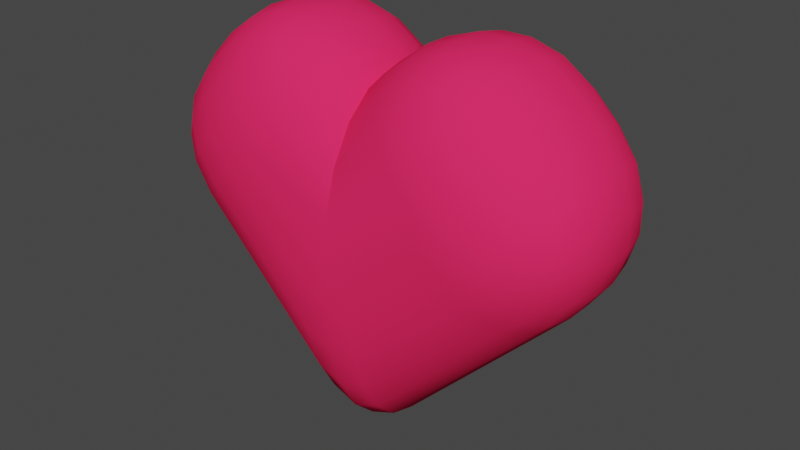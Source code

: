 # Source: Heart3D.blend  (saved by Blender 3.4.6; exported with 4.5.12 LTS)
import bpy
from mathutils import Matrix  # noqa: F401  (used for matrix-valued properties, if any)

bpy.ops.wm.read_factory_settings(use_empty=True)
scene = bpy.context.scene
scene.name = 'Scene'

# ---- collections
col_collection = bpy.data.collections.new('Collection'); scene.collection.children.link(col_collection)

# ---- materials (node trees are filled in below, after node groups)
mat_red = bpy.data.materials.new('Red')
mat_red.use_transparent_shadow = False
mat_red.diffuse_color = (1.0, 0.02505, 0.118, 1.0)

# ---- material node trees
mat_red.use_nodes = True; mat_red.node_tree.nodes.clear()
_N = mat_red.node_tree.nodes; _L = mat_red.node_tree.links
n0 = _N.new('ShaderNodeBsdfPrincipled'); n0.name = 'Principled BSDF'; n0.location = (0, 300)
n0.distribution = 'GGX'
n0.subsurface_method = 'RANDOM_WALK_SKIN'
n0.inputs[0].default_value = (1.0, 0.02505, 0.118, 1.0)
n0.inputs[3].default_value = 1.45
n0.inputs[13].default_value = 0.0
n0.inputs[27].default_value = (0.0, 0.0, 0.0, 1.0)
n0.inputs[28].default_value = 1.0
n1 = _N.new('ShaderNodeOutputMaterial'); n1.name = 'Material Output'; n1.location = (300, 300)
_L.new(n0.outputs[0], n1.inputs[0])
n1.is_active_output = True

# ---- world
world_world = bpy.data.worlds.new('World'); scene.world = world_world
world_world.use_nodes = True; world_world.node_tree.nodes.clear()
_N = world_world.node_tree.nodes; _L = world_world.node_tree.links
n0 = _N.new('ShaderNodeOutputWorld'); n0.name = 'World Output'; n0.location = (300, 300)
n1 = _N.new('ShaderNodeBackground'); n1.name = 'Background'; n1.location = (10, 300)
n1.inputs[0].default_value = (0.05088, 0.05088, 0.05088, 1.0)
_L.new(n1.outputs[0], n0.inputs[0])
n0.is_active_output = True
world_world.color = (0.05088, 0.05088, 0.05088)
world_world.use_sun_shadow = False
world_world.sun_shadow_jitter_overblur = 0.0

# ---- meshes
me_cube_1470 = bpy.data.meshes.new('Cube.1470')
me_cube_1470.from_pydata([(-0.2471, -0.2466, 0.1245), (-0.436, -0.03298, -0.06434), (-0.3055, -0.2362, 0.06614), (-0.3581, -0.2058, 0.0135), (-0.3999, -0.1586, -0.02827), (-0.4267, -0.099, -0.05509), (-0.436, 0.03298, -0.06434), (-0.2471, 0.2466, 0.1245), (-0.4267, 0.099, -0.05509), (-0.3999, 0.1586, -0.02827), (-0.3581, 0.2058, 0.0135), (-0.3055, 0.2362, 0.06614), (0.436, -0.03298, -0.06434), (0.2471, -0.2466, 0.1245), (0.4267, -0.099, -0.05509), (0.3999, -0.1586, -0.02827), (0.3581, -0.2058, 0.0135), (0.3055, -0.2362, 0.06614), (0.0, -0.2466, -0.006033), (0.0, -0.03298, 0.3716), (0.0, -0.2362, 0.1107), (0.0, -0.2058, 0.2159), (0.0, -0.1586, 0.2995), (0.0, -0.099, 0.3531), (0.2471, 0.2466, 0.1245), (0.436, 0.03298, -0.06434), (0.3055, 0.2362, 0.06614), (0.3581, 0.2058, 0.0135), (0.3999, 0.1586, -0.02827), (0.4267, 0.099, -0.05509), (0.0, 0.03298, 0.3716), (0.0, 0.2466, -0.006033), (0.0, 0.099, 0.3531), (0.0, 0.1586, 0.2995), (0.0, 0.2058, 0.2159), (0.0, 0.2362, 0.1107), (-0.4651, -0.03298, -0.03518), (-0.2763, -0.2466, 0.1536), (-0.4651, -0.03298, 0.3425), (-0.4559, -0.09901, -0.02594), (-0.4291, -0.1585, 0.0008652), (-0.5142, -0.03298, 0.03242), (-0.5048, -0.1011, 0.04492), (-0.4776, -0.1556, 0.06827), (-0.54, -0.03298, 0.1118), (-0.528, -0.09872, 0.119), (-0.5015, -0.146, 0.1283), (-0.3346, -0.2362, 0.212), (-0.3873, -0.2058, 0.2646), (-0.3346, -0.2362, 0.09528), (-0.3964, -0.2238, 0.154), (-0.4427, -0.1951, 0.2041), (-0.3873, -0.2058, 0.04267), (-0.4429, -0.195, 0.1032), (-0.4761, -0.1747, 0.1536), (-0.5142, -0.03298, 0.2749), (-0.54, -0.03298, 0.1955), (-0.4559, -0.09901, 0.3332), (-0.5052, -0.1008, 0.262), (-0.528, -0.09855, 0.1886), (-0.4291, -0.1585, 0.3064), (-0.4776, -0.1557, 0.2387), (-0.5015, -0.146, 0.179), (-0.4651, 0.03298, -0.03518), (-0.4651, 0.03298, 0.3425), (-0.2763, 0.2466, 0.1536), (-0.5142, 0.03298, 0.03242), (-0.54, 0.03298, 0.1118), (-0.4559, 0.09901, -0.02594), (-0.5052, 0.1008, 0.04526), (-0.528, 0.09855, 0.1187), (-0.4291, 0.1585, 0.0008651), (-0.4776, 0.1557, 0.06855), (-0.5015, 0.146, 0.1283), (-0.4559, 0.09901, 0.3332), (-0.4291, 0.1585, 0.3064), (-0.5142, 0.03298, 0.2749), (-0.5048, 0.1011, 0.2624), (-0.4776, 0.1556, 0.239), (-0.54, 0.03298, 0.1955), (-0.528, 0.09872, 0.1883), (-0.5015, 0.146, 0.179), (-0.3346, 0.2362, 0.09528), (-0.3873, 0.2058, 0.04267), (-0.3346, 0.2362, 0.212), (-0.3964, 0.2238, 0.1533), (-0.4427, 0.1951, 0.1032), (-0.3873, 0.2058, 0.2646), (-0.4429, 0.195, 0.204), (-0.4761, 0.1747, 0.1536), (-0.218, 0.2466, 0.2119), (-0.4068, 0.03298, 0.4008), (-0.02915, 0.03298, 0.4008), (-0.2763, 0.2362, 0.2703), (-0.329, 0.2058, 0.3229), (-0.1596, 0.2362, 0.2703), (-0.2183, 0.2238, 0.3321), (-0.2684, 0.1951, 0.3783), (-0.107, 0.2058, 0.3229), (-0.1676, 0.195, 0.3786), (-0.218, 0.1747, 0.4118), (-0.3392, 0.03298, 0.4499), (-0.2598, 0.03298, 0.4757), (-0.3976, 0.09901, 0.3915), (-0.3264, 0.1008, 0.4408), (-0.2529, 0.09855, 0.4637), (-0.3708, 0.1585, 0.3647), (-0.3031, 0.1557, 0.4132), (-0.2433, 0.146, 0.4371), (-0.0384, 0.09901, 0.3915), (-0.0652, 0.1585, 0.3647), (-0.09676, 0.03298, 0.4499), (-0.1093, 0.1011, 0.4405), (-0.1326, 0.1556, 0.4132), (-0.1762, 0.03298, 0.4757), (-0.1833, 0.09872, 0.4637), (-0.1926, 0.146, 0.4371), (-0.02915, -0.03298, 0.4008), (-0.4068, -0.03298, 0.4008), (-0.218, -0.2466, 0.2119), (-0.09676, -0.03298, 0.4499), (-0.1762, -0.03298, 0.4757), (-0.0384, -0.09901, 0.3915), (-0.1096, -0.1008, 0.4408), (-0.1831, -0.09855, 0.4637), (-0.0652, -0.1585, 0.3647), (-0.1329, -0.1557, 0.4132), (-0.1926, -0.146, 0.4371), (-0.3976, -0.09901, 0.3915), (-0.3708, -0.1585, 0.3647), (-0.3392, -0.03298, 0.4499), (-0.3267, -0.1011, 0.4405), (-0.3034, -0.1556, 0.4132), (-0.2598, -0.03298, 0.4757), (-0.2527, -0.09872, 0.4637), (-0.2433, -0.146, 0.4371), (-0.1596, -0.2362, 0.2703), (-0.107, -0.2058, 0.3229), (-0.2763, -0.2362, 0.2703), (-0.2176, -0.2238, 0.3321), (-0.1675, -0.1951, 0.3783), (-0.329, -0.2058, 0.3229), (-0.2684, -0.195, 0.3786), (-0.218, -0.1747, 0.4118), (0.218, 0.2466, 0.2119), (0.02915, 0.03298, 0.4008), (0.4068, 0.03298, 0.4008), (0.1596, 0.2362, 0.2703), (0.107, 0.2058, 0.3229), (0.2763, 0.2362, 0.2703), (0.2176, 0.2238, 0.3321), (0.1675, 0.1951, 0.3783), (0.329, 0.2058, 0.3229), (0.2684, 0.195, 0.3786), (0.218, 0.1747, 0.4118), (0.09676, 0.03298, 0.4499), (0.1762, 0.03298, 0.4757), (0.0384, 0.09901, 0.3915), (0.1096, 0.1008, 0.4408), (0.1831, 0.09855, 0.4637), (0.0652, 0.1585, 0.3647), (0.1329, 0.1557, 0.4132), (0.1926, 0.146, 0.4371), (0.3976, 0.09901, 0.3915), (0.3708, 0.1585, 0.3647), (0.3392, 0.03298, 0.4499), (0.3267, 0.1011, 0.4405), (0.3034, 0.1556, 0.4132), (0.2598, 0.03298, 0.4757), (0.2527, 0.09872, 0.4637), (0.2433, 0.146, 0.4371), (0.2763, 0.2466, 0.1536), (0.4651, 0.03298, 0.3425), (0.4651, 0.03298, -0.03518), (0.3346, 0.2362, 0.212), (0.3873, 0.2058, 0.2646), (0.3346, 0.2362, 0.09528), (0.3964, 0.2238, 0.154), (0.4427, 0.1951, 0.2041), (0.3873, 0.2058, 0.04267), (0.4429, 0.195, 0.1032), (0.4761, 0.1747, 0.1536), (0.5142, 0.03298, 0.2749), (0.54, 0.03298, 0.1955), (0.4559, 0.09901, 0.3332), (0.5052, 0.1008, 0.262), (0.528, 0.09855, 0.1886), (0.4291, 0.1585, 0.3064), (0.4776, 0.1557, 0.2387), (0.5015, 0.146, 0.179), (0.4559, 0.09901, -0.02594), (0.4291, 0.1585, 0.0008652), (0.5142, 0.03298, 0.03242), (0.5048, 0.1011, 0.04492), (0.4776, 0.1556, 0.06827), (0.54, 0.03298, 0.1118), (0.528, 0.09872, 0.119), (0.5015, 0.146, 0.1283), (0.4651, -0.03298, -0.03518), (0.4651, -0.03298, 0.3425), (0.2763, -0.2466, 0.1536), (0.5142, -0.03298, 0.03242), (0.54, -0.03298, 0.1118), (0.4559, -0.09901, -0.02594), (0.5052, -0.1008, 0.04526), (0.528, -0.09855, 0.1187), (0.4291, -0.1585, 0.0008652), (0.4776, -0.1557, 0.06855), (0.5015, -0.146, 0.1283), (0.4559, -0.09901, 0.3332), (0.4291, -0.1585, 0.3064), (0.5142, -0.03298, 0.2749), (0.5048, -0.1011, 0.2624), (0.4776, -0.1556, 0.239), (0.54, -0.03298, 0.1955), (0.528, -0.09872, 0.1883), (0.5015, -0.146, 0.179), (0.3346, -0.2362, 0.09528), (0.3873, -0.2058, 0.04267), (0.3346, -0.2362, 0.212), (0.3964, -0.2238, 0.1533), (0.4427, -0.1951, 0.1032), (0.3873, -0.2058, 0.2646), (0.4429, -0.195, 0.204), (0.4761, -0.1747, 0.1536), (0.02915, -0.03298, 0.4008), (0.218, -0.2466, 0.2119), (0.4068, -0.03298, 0.4008), (0.0384, -0.09901, 0.3915), (0.0652, -0.1585, 0.3647), (0.09676, -0.03298, 0.4499), (0.1093, -0.1011, 0.4405), (0.1326, -0.1556, 0.4132), (0.1762, -0.03298, 0.4757), (0.1833, -0.09872, 0.4637), (0.1926, -0.146, 0.4371), (0.2763, -0.2362, 0.2703), (0.329, -0.2058, 0.3229), (0.1596, -0.2362, 0.2703), (0.2183, -0.2238, 0.3321), (0.2684, -0.1951, 0.3783), (0.107, -0.2058, 0.3229), (0.1676, -0.195, 0.3786), (0.218, -0.1747, 0.4118), (0.3392, -0.03298, 0.4499), (0.2598, -0.03298, 0.4757), (0.3976, -0.09901, 0.3915), (0.3264, -0.1008, 0.4408), (0.2529, -0.09855, 0.4637), (0.3708, -0.1585, 0.3647), (0.3031, -0.1557, 0.4132), (0.2433, -0.146, 0.4371), (-0.06771, -0.2466, -0.05493), (0.06771, -0.2466, -0.05493), (0.0, -0.2466, -0.08297), (-0.06318, -0.03298, -0.4371), (0.06318, -0.03298, -0.4371), (0.0, -0.03298, -0.4633), (-0.06727, -0.2362, -0.1721), (0.06727, -0.2362, -0.1721), (0.0, -0.2362, -0.1999), (-0.06614, -0.2058, -0.2785), (0.06614, -0.2058, -0.2785), (0.0, -0.2058, -0.3059), (-0.0648, -0.1586, -0.3634), (0.0648, -0.1586, -0.3634), (0.0, -0.1586, -0.3902), (-0.06373, -0.099, -0.4181), (0.06373, -0.099, -0.4181), (0.0, -0.099, -0.4445), (0.06771, 0.2466, -0.05493), (-0.06771, 0.2466, -0.05493), (0.0, 0.2466, -0.08297), (0.06318, 0.03298, -0.4371), (-0.06318, 0.03298, -0.4371), (0.0, 0.03298, -0.4633), (0.06727, 0.2362, -0.1721), (-0.06727, 0.2362, -0.1721), (0.0, 0.2362, -0.1999), (0.06614, 0.2058, -0.2785), (-0.06614, 0.2058, -0.2785), (0.0, 0.2058, -0.3059), (0.0648, 0.1586, -0.3634), (-0.0648, 0.1586, -0.3634), (0.0, 0.1586, -0.3902), (0.06373, 0.099, -0.4181), (-0.06373, 0.099, -0.4181), (0.0, 0.099, -0.4445)], [], [(12, 268, 256), (7, 90, 31), (24, 144, 171), (6, 36, 63), (258, 3, 261), (19, 145, 30), (146, 199, 172), (0, 119, 37), (25, 285, 29), (12, 173, 198), (64, 118, 91), (19, 92, 117), (13, 226, 18), (39, 41, 36), (40, 42, 39), (52, 43, 40), (42, 44, 41), (43, 45, 42), (53, 46, 43), (47, 49, 37), (48, 50, 47), (48, 61, 51), (50, 52, 49), (50, 54, 53), (51, 62, 54), (55, 57, 38), (56, 58, 55), (56, 45, 59), (58, 60, 57), (59, 61, 58), (45, 62, 59), (46, 54, 62), (66, 68, 63), (67, 69, 66), (67, 80, 70), (69, 71, 68), (70, 72, 69), (80, 73, 70), (74, 76, 64), (75, 77, 74), (87, 78, 75), (77, 79, 76), (78, 80, 77), (88, 81, 78), (82, 84, 65), (83, 85, 82), (83, 72, 86), (85, 87, 84), (85, 89, 88), (86, 73, 89), (73, 81, 89), (93, 95, 90), (94, 96, 93), (94, 107, 97), (96, 98, 95), (96, 100, 99), (97, 108, 100), (101, 103, 91), (102, 104, 101), (102, 115, 105), (104, 106, 103), (105, 107, 104), (115, 108, 105), (109, 111, 92), (110, 112, 109), (98, 113, 110), (112, 114, 111), (113, 115, 112), (99, 116, 113), (100, 108, 116), (120, 122, 117), (121, 123, 120), (121, 134, 124), (123, 125, 122), (124, 126, 123), (134, 127, 124), (128, 130, 118), (129, 131, 128), (141, 132, 129), (131, 133, 130), (132, 134, 131), (142, 135, 132), (136, 138, 119), (137, 139, 136), (137, 126, 140), (139, 141, 138), (139, 143, 142), (140, 127, 143), (127, 135, 143), (147, 149, 144), (148, 150, 147), (148, 161, 151), (150, 152, 149), (150, 154, 153), (151, 162, 154), (155, 157, 145), (156, 158, 155), (156, 169, 159), (158, 160, 157), (159, 161, 158), (169, 162, 159), (163, 165, 146), (164, 166, 163), (152, 167, 164), (166, 168, 165), (167, 169, 166), (153, 170, 167), (154, 162, 170), (174, 176, 171), (175, 177, 174), (175, 188, 178), (177, 179, 176), (177, 181, 180), (178, 189, 181), (182, 184, 172), (183, 185, 182), (183, 196, 186), (185, 187, 184), (186, 188, 185), (196, 189, 186), (190, 192, 173), (191, 193, 190), (179, 194, 191), (193, 195, 192), (194, 196, 193), (180, 197, 194), (181, 189, 197), (201, 203, 198), (202, 204, 201), (202, 215, 205), (204, 206, 203), (205, 207, 204), (215, 208, 205), (209, 211, 199), (210, 212, 209), (222, 213, 210), (212, 214, 211), (213, 215, 212), (223, 216, 213), (217, 219, 200), (218, 220, 217), (218, 207, 221), (220, 222, 219), (220, 224, 223), (221, 208, 224), (208, 216, 224), (228, 230, 225), (229, 231, 228), (241, 232, 229), (231, 233, 230), (232, 234, 231), (242, 235, 232), (236, 238, 226), (237, 239, 236), (237, 250, 240), (239, 241, 238), (239, 243, 242), (240, 251, 243), (244, 246, 227), (245, 247, 244), (245, 234, 248), (247, 249, 246), (248, 250, 247), (234, 251, 248), (235, 243, 251), (254, 253, 18), (16, 259, 262), (15, 262, 265), (14, 265, 268), (1, 274, 255), (26, 270, 24), (27, 276, 26), (28, 279, 27), (29, 282, 28), (277, 10, 11), (286, 6, 8), (283, 8, 9), (280, 9, 10), (271, 7, 31), (25, 256, 273), (271, 11, 7), (264, 5, 267), (261, 4, 264), (252, 2, 258), (64, 55, 38), (76, 56, 55), (79, 44, 56), (44, 66, 41), (41, 63, 36), (64, 103, 74), (74, 106, 75), (75, 94, 87), (87, 93, 84), (93, 65, 84), (91, 130, 101), (101, 133, 102), (102, 121, 114), (114, 120, 111), (111, 117, 92), (38, 128, 118), (128, 60, 129), (60, 141, 129), (48, 138, 141), (138, 37, 119), (90, 35, 31), (95, 34, 35), (98, 33, 34), (110, 32, 33), (109, 30, 32), (119, 20, 136), (136, 21, 137), (137, 22, 125), (125, 23, 122), (122, 19, 117), (37, 2, 0), (2, 52, 3), (3, 40, 4), (40, 5, 4), (5, 36, 1), (65, 11, 82), (11, 83, 82), (10, 71, 83), (71, 8, 68), (8, 63, 68), (146, 184, 163), (163, 187, 164), (164, 175, 152), (152, 174, 149), (149, 171, 144), (198, 192, 201), (201, 195, 202), (202, 183, 214), (214, 182, 211), (211, 172, 199), (225, 155, 145), (155, 233, 156), (156, 245, 168), (168, 244, 165), (165, 227, 146), (226, 219, 236), (219, 237, 236), (222, 249, 237), (210, 246, 249), (246, 199, 227), (226, 20, 18), (238, 21, 20), (241, 22, 21), (229, 23, 22), (228, 19, 23), (144, 35, 147), (147, 34, 148), (148, 33, 160), (160, 32, 157), (157, 30, 145), (173, 29, 190), (29, 191, 190), (191, 27, 179), (179, 26, 176), (26, 171, 176), (198, 14, 12), (14, 206, 15), (206, 16, 15), (218, 17, 16), (17, 200, 13), (267, 1, 255), (259, 254, 260), (254, 258, 260), (262, 260, 263), (260, 261, 263), (265, 263, 266), (263, 264, 266), (268, 266, 269), (266, 267, 269), (256, 269, 257), (269, 255, 257), (276, 272, 270), (272, 277, 271), (279, 278, 276), (278, 280, 277), (282, 281, 279), (281, 283, 280), (285, 284, 282), (284, 286, 283), (273, 287, 285), (287, 274, 286), (255, 275, 257), (257, 273, 256), (17, 253, 259), (12, 14, 268), (7, 65, 90), (24, 31, 144), (6, 1, 36), (258, 2, 3), (19, 225, 145), (146, 227, 199), (0, 18, 119), (25, 273, 285), (12, 25, 173), (64, 38, 118), (19, 30, 92), (13, 200, 226), (39, 42, 41), (40, 43, 42), (52, 53, 43), (42, 45, 44), (43, 46, 45), (53, 54, 46), (47, 50, 49), (48, 51, 50), (48, 60, 61), (50, 53, 52), (50, 51, 54), (51, 61, 62), (55, 58, 57), (56, 59, 58), (56, 44, 45), (58, 61, 60), (59, 62, 61), (45, 46, 62), (66, 69, 68), (67, 70, 69), (67, 79, 80), (69, 72, 71), (70, 73, 72), (80, 81, 73), (74, 77, 76), (75, 78, 77), (87, 88, 78), (77, 80, 79), (78, 81, 80), (88, 89, 81), (82, 85, 84), (83, 86, 85), (83, 71, 72), (85, 88, 87), (85, 86, 89), (86, 72, 73), (93, 96, 95), (94, 97, 96), (94, 106, 107), (96, 99, 98), (96, 97, 100), (97, 107, 108), (101, 104, 103), (102, 105, 104), (102, 114, 115), (104, 107, 106), (105, 108, 107), (115, 116, 108), (109, 112, 111), (110, 113, 112), (98, 99, 113), (112, 115, 114), (113, 116, 115), (99, 100, 116), (120, 123, 122), (121, 124, 123), (121, 133, 134), (123, 126, 125), (124, 127, 126), (134, 135, 127), (128, 131, 130), (129, 132, 131), (141, 142, 132), (131, 134, 133), (132, 135, 134), (142, 143, 135), (136, 139, 138), (137, 140, 139), (137, 125, 126), (139, 142, 141), (139, 140, 143), (140, 126, 127), (147, 150, 149), (148, 151, 150), (148, 160, 161), (150, 153, 152), (150, 151, 154), (151, 161, 162), (155, 158, 157), (156, 159, 158), (156, 168, 169), (158, 161, 160), (159, 162, 161), (169, 170, 162), (163, 166, 165), (164, 167, 166), (152, 153, 167), (166, 169, 168), (167, 170, 169), (153, 154, 170), (174, 177, 176), (175, 178, 177), (175, 187, 188), (177, 180, 179), (177, 178, 181), (178, 188, 189), (182, 185, 184), (183, 186, 185), (183, 195, 196), (185, 188, 187), (186, 189, 188), (196, 197, 189), (190, 193, 192), (191, 194, 193), (179, 180, 194), (193, 196, 195), (194, 197, 196), (180, 181, 197), (201, 204, 203), (202, 205, 204), (202, 214, 215), (204, 207, 206), (205, 208, 207), (215, 216, 208), (209, 212, 211), (210, 213, 212), (222, 223, 213), (212, 215, 214), (213, 216, 215), (223, 224, 216), (217, 220, 219), (218, 221, 220), (218, 206, 207), (220, 223, 222), (220, 221, 224), (221, 207, 208), (228, 231, 230), (229, 232, 231), (241, 242, 232), (231, 234, 233), (232, 235, 234), (242, 243, 235), (236, 239, 238), (237, 240, 239), (237, 249, 250), (239, 242, 241), (239, 240, 243), (240, 250, 251), (244, 247, 246), (245, 248, 247), (245, 233, 234), (247, 250, 249), (248, 251, 250), (234, 235, 251), (253, 13, 18), (18, 0, 252), (252, 254, 18), (16, 17, 259), (15, 16, 262), (14, 15, 265), (1, 6, 274), (26, 276, 270), (27, 279, 276), (28, 282, 279), (29, 285, 282), (277, 280, 10), (286, 274, 6), (283, 286, 8), (280, 283, 9), (24, 270, 31), (270, 272, 31), (272, 271, 31), (25, 12, 256), (271, 277, 11), (264, 4, 5), (261, 3, 4), (252, 0, 2), (64, 76, 55), (76, 79, 56), (79, 67, 44), (44, 67, 66), (41, 66, 63), (64, 91, 103), (74, 103, 106), (75, 106, 94), (87, 94, 93), (93, 90, 65), (91, 118, 130), (101, 130, 133), (102, 133, 121), (114, 121, 120), (111, 120, 117), (38, 57, 128), (128, 57, 60), (60, 48, 141), (48, 47, 138), (138, 47, 37), (90, 95, 35), (95, 98, 34), (98, 110, 33), (110, 109, 32), (109, 92, 30), (119, 18, 20), (136, 20, 21), (137, 21, 22), (125, 22, 23), (122, 23, 19), (37, 49, 2), (2, 49, 52), (3, 52, 40), (40, 39, 5), (5, 39, 36), (65, 7, 11), (11, 10, 83), (10, 9, 71), (71, 9, 8), (8, 6, 63), (146, 172, 184), (163, 184, 187), (164, 187, 175), (152, 175, 174), (149, 174, 171), (198, 173, 192), (201, 192, 195), (202, 195, 183), (214, 183, 182), (211, 182, 172), (225, 230, 155), (155, 230, 233), (156, 233, 245), (168, 245, 244), (165, 244, 227), (226, 200, 219), (219, 222, 237), (222, 210, 249), (210, 209, 246), (246, 209, 199), (226, 238, 20), (238, 241, 21), (241, 229, 22), (229, 228, 23), (228, 225, 19), (144, 31, 35), (147, 35, 34), (148, 34, 33), (160, 33, 32), (157, 32, 30), (173, 25, 29), (29, 28, 191), (191, 28, 27), (179, 27, 26), (26, 24, 171), (198, 203, 14), (14, 203, 206), (206, 218, 16), (218, 217, 17), (17, 217, 200), (267, 5, 1), (259, 253, 254), (254, 252, 258), (262, 259, 260), (260, 258, 261), (265, 262, 263), (263, 261, 264), (268, 265, 266), (266, 264, 267), (256, 268, 269), (269, 267, 255), (276, 278, 272), (272, 278, 277), (279, 281, 278), (278, 281, 280), (282, 284, 281), (281, 284, 283), (285, 287, 284), (284, 287, 286), (273, 275, 287), (287, 275, 274), (255, 274, 275), (257, 275, 273), (17, 13, 253)])
me_cube_1470.polygons.foreach_set('use_smooth', [True] * 572)
_k = set([(19, 23), (19, 30), (20, 21), (21, 22), (22, 23), (30, 32), (32, 33), (33, 34), (34, 35), (257, 269), (257, 275), (266, 269), (275, 287), (284, 287)])
me_cube_1470.attributes.new('sharp_edge', 'BOOLEAN', 'EDGE').data.foreach_set('value', [ (min(e.vertices), max(e.vertices)) in _k for e in me_cube_1470.edges])
_uv = me_cube_1470.uv_layers.new(name='Cube_1470-mesh-map-0')
_uv.uv.foreach_set('vector', [0.375, 0.6417, 0.1668, 0.6752, 0.1612, 0.6417, 0.625, 0.3583, 0.625, 0.3917, 0.625, 0.3917, 0.4833, 0.5, 0.5167, 0.5, 0.4833, 0.5, 0.625, 0.1417, 0.625, 0.1083, 0.625, 0.1417, 0.4884, 0.9252, 0.625, 0.9554, 0.4576, 0.9554, 0.625, 0.6417, 0.625, 0.6083, 0.625, 0.6083, 0.5167, 0.6083, 0.4833, 0.6417, 0.4833, 0.6083, 0.625, 0.8917, 0.625, 0.8583, 0.625, 0.8917, 0.375, 0.6083, 0.1668, 0.5748, 0.375, 0.5748, 0.375, 0.6417, 0.375, 0.6083, 0.375, 0.6417, 0.7667, 0.6083, 0.7333, 0.6417, 0.7333, 0.6083, 0.625, 0.6417, 0.625, 0.6083, 0.625, 0.6417, 0.4833, 0.75, 0.5167, 0.75, 0.5167, 0.75, 0.625, 0.07482, 0.625, 0.1083, 0.625, 0.1083, 0.625, 0.04465, 0.625, 0.07373, 0.625, 0.07482, 0.625, 0.0, 0.625, 0.04611, 0.625, 0.04465, 0.625, 0.07373, 0.625, 0.1083, 0.625, 0.1083, 0.625, 0.04611, 0.625, 0.07496, 0.625, 0.07373, 0.625, 0.0, 0.625, 0.05099, 0.625, 0.04611, 0.625, 0.8917, 0.625, 0.9252, 0.625, 0.8917, 0.625, 0.8917, 0.625, 0.9261, 0.625, 0.8917, 0.625, 0.8917, 0.625, 0.925, 0.625, 0.925, 0.625, 0.9261, 0.625, 0.9554, 0.625, 0.9252, 0.625, 0.9261, 0.625, 0.949, 0.625, 0.9539, 0.625, 0.925, 0.625, 0.949, 0.625, 0.949, 0.8002, 0.6417, 0.7667, 0.6752, 0.7667, 0.6417, 0.8304, 0.6417, 0.8013, 0.6761, 0.8002, 0.6417, 0.8304, 0.6417, 0.875, 0.675, 0.8289, 0.675, 0.8013, 0.6761, 0.7667, 0.7054, 0.7667, 0.6752, 0.8289, 0.675, 0.8, 0.7039, 0.8013, 0.6761, 0.875, 0.675, 0.824, 0.699, 0.8289, 0.675, 0.625, 0.05099, 0.625, 0.0, 0.625, 0.05099, 0.625, 0.1417, 0.625, 0.1752, 0.625, 0.1417, 0.625, 0.1417, 0.625, 0.1761, 0.625, 0.1417, 0.625, 0.1417, 0.625, 0.175, 0.625, 0.175, 0.625, 0.1761, 0.625, 0.2054, 0.625, 0.1752, 0.625, 0.175, 0.625, 0.2039, 0.625, 0.1761, 0.625, 0.175, 0.625, 0.199, 0.625, 0.175, 0.7667, 0.5748, 0.8002, 0.6083, 0.7667, 0.6083, 0.7667, 0.5446, 0.8011, 0.5737, 0.7667, 0.5748, 0.7667, 0.5, 0.8, 0.5461, 0.7667, 0.5446, 0.8011, 0.5737, 0.8304, 0.6083, 0.8002, 0.6083, 0.8, 0.5461, 0.8289, 0.575, 0.8011, 0.5737, 0.8, 0.5, 0.824, 0.551, 0.8, 0.5461, 0.625, 0.3248, 0.625, 0.3583, 0.625, 0.3583, 0.625, 0.2946, 0.625, 0.3237, 0.625, 0.3248, 0.625, 0.2946, 0.625, 0.2039, 0.625, 0.2961, 0.625, 0.3237, 0.625, 0.3583, 0.625, 0.3583, 0.625, 0.3237, 0.625, 0.301, 0.625, 0.325, 0.625, 0.2961, 0.625, 0.199, 0.625, 0.301, 0.625, 0.199, 0.625, 0.199, 0.625, 0.25, 0.625, 0.3917, 0.625, 0.4252, 0.625, 0.3917, 0.625, 0.3917, 0.625, 0.4261, 0.625, 0.3917, 0.625, 0.3917, 0.625, 0.425, 0.625, 0.425, 0.625, 0.4261, 0.625, 0.4554, 0.625, 0.4252, 0.625, 0.4261, 0.625, 0.449, 0.625, 0.4539, 0.625, 0.425, 0.625, 0.449, 0.625, 0.449, 0.6998, 0.6083, 0.7333, 0.5748, 0.7333, 0.6083, 0.6696, 0.6083, 0.6987, 0.5739, 0.6998, 0.6083, 0.6696, 0.6083, 0.625, 0.575, 0.6711, 0.575, 0.6987, 0.5739, 0.7333, 0.5446, 0.7333, 0.5748, 0.6711, 0.575, 0.7, 0.5461, 0.6987, 0.5739, 0.625, 0.575, 0.676, 0.551, 0.6711, 0.575, 0.625, 0.5748, 0.625, 0.6083, 0.625, 0.6083, 0.625, 0.5446, 0.625, 0.5737, 0.625, 0.5748, 0.625, 0.4554, 0.625, 0.5461, 0.625, 0.5446, 0.625, 0.5737, 0.625, 0.6083, 0.625, 0.6083, 0.625, 0.5461, 0.625, 0.575, 0.625, 0.5737, 0.625, 0.4539, 0.625, 0.551, 0.625, 0.5461, 0.625, 0.449, 0.625, 0.449, 0.625, 0.5, 0.625, 0.6417, 0.625, 0.6752, 0.625, 0.6417, 0.625, 0.6417, 0.625, 0.6761, 0.625, 0.6417, 0.625, 0.6417, 0.6711, 0.675, 0.625, 0.675, 0.625, 0.6761, 0.625, 0.7054, 0.625, 0.6752, 0.625, 0.675, 0.625, 0.7039, 0.625, 0.6761, 0.6711, 0.675, 0.625, 0.699, 0.625, 0.675, 0.7333, 0.6752, 0.6998, 0.6417, 0.7333, 0.6417, 0.7333, 0.7054, 0.6989, 0.6763, 0.7333, 0.6752, 0.7333, 0.75, 0.7, 0.7039, 0.7333, 0.7054, 0.6989, 0.6763, 0.6696, 0.6417, 0.6998, 0.6417, 0.7, 0.7039, 0.6711, 0.675, 0.6989, 0.6763, 0.7, 0.75, 0.676, 0.699, 0.7, 0.7039, 0.625, 0.8248, 0.625, 0.8583, 0.625, 0.8583, 0.625, 0.7946, 0.625, 0.8237, 0.625, 0.8248, 0.625, 0.7946, 0.625, 0.7039, 0.625, 0.7961, 0.625, 0.8237, 0.625, 0.8583, 0.625, 0.8583, 0.625, 0.8237, 0.625, 0.801, 0.625, 0.825, 0.625, 0.7961, 0.625, 0.699, 0.625, 0.801, 0.625, 0.699, 0.625, 0.699, 0.625, 0.75, 0.5502, 0.5, 0.5167, 0.5, 0.5167, 0.5, 0.5804, 0.5, 0.5513, 0.5, 0.5502, 0.5, 0.5804, 0.5, 0.625, 0.5461, 0.5789, 0.5, 0.5513, 0.5, 0.5167, 0.5, 0.5167, 0.5, 0.5513, 0.5, 0.574, 0.5, 0.55, 0.5, 0.5789, 0.5, 0.625, 0.551, 0.574, 0.5, 0.625, 0.6083, 0.625, 0.5748, 0.625, 0.6083, 0.625, 0.6083, 0.625, 0.5739, 0.625, 0.6083, 0.625, 0.6083, 0.5789, 0.575, 0.625, 0.575, 0.625, 0.5739, 0.625, 0.5446, 0.625, 0.5748, 0.625, 0.575, 0.625, 0.5461, 0.625, 0.5739, 0.5789, 0.575, 0.625, 0.551, 0.625, 0.575, 0.5167, 0.5748, 0.5502, 0.6083, 0.5167, 0.6083, 0.5167, 0.5446, 0.5511, 0.5737, 0.5167, 0.5748, 0.5167, 0.5, 0.55, 0.5461, 0.5167, 0.5446, 0.5511, 0.5737, 0.5804, 0.6083, 0.5502, 0.6083, 0.55, 0.5461, 0.5789, 0.575, 0.5511, 0.5737, 0.55, 0.5, 0.574, 0.551, 0.55, 0.5461, 0.574, 0.5, 0.625, 0.551, 0.574, 0.551, 0.4833, 0.5, 0.4498, 0.5, 0.4833, 0.5, 0.4833, 0.5, 0.4489, 0.5, 0.4833, 0.5, 0.4833, 0.5, 0.45, 0.5461, 0.45, 0.5, 0.4489, 0.5, 0.4196, 0.5, 0.4498, 0.5, 0.4489, 0.5, 0.426, 0.5, 0.4211, 0.5, 0.45, 0.5, 0.426, 0.551, 0.426, 0.5, 0.4498, 0.6083, 0.4833, 0.5748, 0.4833, 0.6083, 0.4196, 0.6083, 0.4487, 0.5739, 0.4498, 0.6083, 0.4196, 0.6083, 0.375, 0.575, 0.4211, 0.575, 0.4487, 0.5739, 0.4833, 0.5446, 0.4833, 0.5748, 0.4211, 0.575, 0.45, 0.5461, 0.4487, 0.5739, 0.375, 0.575, 0.426, 0.551, 0.4211, 0.575, 0.375, 0.5748, 0.375, 0.6083, 0.375, 0.6083, 0.375, 0.5446, 0.375, 0.5737, 0.375, 0.5748, 0.4196, 0.5, 0.375, 0.5461, 0.375, 0.5446, 0.375, 0.5737, 0.375, 0.6083, 0.375, 0.6083, 0.375, 0.5461, 0.375, 0.575, 0.375, 0.5737, 0.4211, 0.5, 0.375, 0.551, 0.375, 0.5461, 0.426, 0.5, 0.426, 0.551, 0.375, 0.551, 0.375, 0.6417, 0.375, 0.6752, 0.375, 0.6417, 0.375, 0.6417, 0.375, 0.6761, 0.375, 0.6417, 0.375, 0.6417, 0.4211, 0.675, 0.375, 0.675, 0.375, 0.6761, 0.375, 0.7054, 0.375, 0.6752, 0.375, 0.675, 0.375, 0.7039, 0.375, 0.6761, 0.4211, 0.675, 0.375, 0.699, 0.375, 0.675, 0.4833, 0.6752, 0.4498, 0.6417, 0.4833, 0.6417, 0.4833, 0.7054, 0.4489, 0.6763, 0.4833, 0.6752, 0.4833, 0.75, 0.45, 0.7039, 0.4833, 0.7054, 0.4489, 0.6763, 0.4196, 0.6417, 0.4498, 0.6417, 0.45, 0.7039, 0.4211, 0.675, 0.4489, 0.6763, 0.45, 0.75, 0.426, 0.699, 0.45, 0.7039, 0.4498, 0.75, 0.4833, 0.75, 0.4833, 0.75, 0.4196, 0.75, 0.4487, 0.75, 0.4498, 0.75, 0.4196, 0.75, 0.375, 0.7039, 0.4211, 0.75, 0.4487, 0.75, 0.4833, 0.75, 0.4833, 0.75, 0.4487, 0.75, 0.426, 0.75, 0.45, 0.75, 0.4211, 0.75, 0.375, 0.699, 0.426, 0.75, 0.375, 0.699, 0.426, 0.699, 0.426, 0.75, 0.625, 0.6752, 0.625, 0.6417, 0.625, 0.6417, 0.625, 0.7054, 0.625, 0.6763, 0.625, 0.6752, 0.5804, 0.75, 0.625, 0.7039, 0.625, 0.7054, 0.625, 0.6763, 0.625, 0.6417, 0.625, 0.6417, 0.625, 0.7039, 0.625, 0.675, 0.625, 0.6763, 0.5789, 0.75, 0.625, 0.699, 0.625, 0.7039, 0.5167, 0.75, 0.5502, 0.75, 0.5167, 0.75, 0.5167, 0.75, 0.5511, 0.75, 0.5167, 0.75, 0.5167, 0.75, 0.55, 0.7039, 0.55, 0.75, 0.5511, 0.75, 0.5804, 0.75, 0.5502, 0.75, 0.5511, 0.75, 0.574, 0.75, 0.5789, 0.75, 0.55, 0.75, 0.574, 0.699, 0.574, 0.75, 0.5502, 0.6417, 0.5167, 0.6752, 0.5167, 0.6417, 0.5804, 0.6417, 0.5513, 0.6761, 0.5502, 0.6417, 0.5804, 0.6417, 0.625, 0.675, 0.5789, 0.675, 0.5513, 0.6761, 0.5167, 0.7054, 0.5167, 0.6752, 0.5789, 0.675, 0.55, 0.7039, 0.5513, 0.6761, 0.625, 0.675, 0.574, 0.699, 0.5789, 0.675, 0.625, 0.699, 0.574, 0.75, 0.574, 0.699, 0.4871, 0.8879, 0.4833, 0.8529, 0.5167, 0.8583, 0.4196, 0.75, 0.4498, 0.8866, 0.4196, 0.9174, 0.375, 0.7054, 0.2076, 0.75, 0.1828, 0.7054, 0.375, 0.6752, 0.1828, 0.7054, 0.1668, 0.6752, 0.625, 0.1083, 0.4112, 0.1417, 0.4112, 0.1083, 0.4498, 0.5, 0.4833, 0.3971, 0.4833, 0.5, 0.4196, 0.5, 0.4498, 0.3634, 0.4498, 0.5, 0.375, 0.5446, 0.2076, 0.5, 0.375, 0.5, 0.375, 0.5748, 0.1828, 0.5446, 0.375, 0.5446, 0.4884, 0.3248, 0.625, 0.2946, 0.625, 0.3248, 0.4168, 0.1752, 0.625, 0.1417, 0.625, 0.1752, 0.4328, 0.2054, 0.625, 0.1752, 0.625, 0.2054, 0.4576, 0.2946, 0.625, 0.2054, 0.625, 0.2946, 0.5221, 0.3583, 0.625, 0.3583, 0.5167, 0.3917, 0.375, 0.6083, 0.1612, 0.6417, 0.1612, 0.6083, 0.5221, 0.3583, 0.625, 0.3248, 0.625, 0.3583, 0.4328, 0.04464, 0.625, 0.07482, 0.4168, 0.07482, 0.4576, 0.9554, 0.625, 1.0, 0.4328, 1.0, 0.5221, 0.8917, 0.625, 0.9252, 0.4884, 0.9252, 0.7667, 0.6083, 0.8002, 0.6417, 0.7667, 0.6417, 0.8002, 0.6083, 0.8304, 0.6417, 0.8002, 0.6417, 0.8304, 0.6083, 0.875, 0.6417, 0.8304, 0.6417, 0.625, 0.1083, 0.625, 0.1417, 0.625, 0.1083, 0.625, 0.1083, 0.625, 0.1417, 0.625, 0.1083, 0.7667, 0.6083, 0.7333, 0.5748, 0.7667, 0.5748, 0.7667, 0.5748, 0.7333, 0.5446, 0.7667, 0.5446, 0.7667, 0.5446, 0.7333, 0.5, 0.7667, 0.5, 0.625, 0.3583, 0.625, 0.3917, 0.625, 0.3583, 0.625, 0.3917, 0.625, 0.3583, 0.625, 0.3583, 0.7333, 0.6083, 0.6998, 0.6417, 0.6998, 0.6083, 0.6998, 0.6083, 0.6696, 0.6417, 0.6696, 0.6083, 0.6696, 0.6083, 0.625, 0.6417, 0.625, 0.6083, 0.625, 0.6083, 0.625, 0.6417, 0.625, 0.6083, 0.625, 0.6083, 0.625, 0.6417, 0.625, 0.6083, 0.7667, 0.6417, 0.7333, 0.6752, 0.7333, 0.6417, 0.7333, 0.6752, 0.7667, 0.7054, 0.7333, 0.7054, 0.7667, 0.7054, 0.7333, 0.75, 0.7333, 0.7054, 0.625, 0.8917, 0.625, 0.8583, 0.625, 0.8583, 0.625, 0.8583, 0.625, 0.8917, 0.625, 0.8583, 0.625, 0.3917, 0.5876, 0.4626, 0.625, 0.3917, 0.625, 0.4252, 0.6027, 0.4777, 0.5876, 0.4626, 0.625, 0.4554, 0.625, 0.5446, 0.6027, 0.4777, 0.625, 0.5446, 0.625, 0.5748, 0.625, 0.5446, 0.625, 0.5748, 0.625, 0.6083, 0.625, 0.5748, 0.625, 0.8583, 0.5876, 0.7874, 0.625, 0.8248, 0.625, 0.8248, 0.6027, 0.7723, 0.625, 0.7946, 0.625, 0.7946, 0.625, 0.7054, 0.625, 0.7054, 0.625, 0.7054, 0.625, 0.6752, 0.625, 0.6752, 0.625, 0.6752, 0.625, 0.6417, 0.625, 0.6417, 0.625, 0.8917, 0.625, 0.9252, 0.625, 0.8917, 0.625, 0.9252, 0.625, 0.9554, 0.625, 0.9554, 0.625, 0.9554, 0.625, 1.0, 0.625, 1.0, 0.625, 0.04465, 0.625, 0.07482, 0.625, 0.04464, 0.625, 0.07482, 0.625, 0.1083, 0.625, 0.1083, 0.625, 0.3583, 0.625, 0.3248, 0.625, 0.3248, 0.625, 0.3248, 0.625, 0.2946, 0.625, 0.3248, 0.625, 0.2946, 0.625, 0.2054, 0.625, 0.2946, 0.625, 0.2054, 0.625, 0.1752, 0.625, 0.1752, 0.625, 0.1752, 0.625, 0.1417, 0.625, 0.1752, 0.5167, 0.6083, 0.4833, 0.5748, 0.5167, 0.5748, 0.5167, 0.5748, 0.4833, 0.5446, 0.5167, 0.5446, 0.5167, 0.5446, 0.4833, 0.5, 0.5167, 0.5, 0.5167, 0.5, 0.4833, 0.5, 0.5167, 0.5, 0.5167, 0.5, 0.4833, 0.5, 0.5167, 0.5, 0.375, 0.6417, 0.375, 0.6083, 0.375, 0.6417, 0.375, 0.6417, 0.375, 0.6083, 0.375, 0.6417, 0.375, 0.6417, 0.4196, 0.6083, 0.4196, 0.6417, 0.4196, 0.6417, 0.4498, 0.6083, 0.4498, 0.6417, 0.4498, 0.6417, 0.4833, 0.6083, 0.4833, 0.6417, 0.625, 0.6417, 0.625, 0.6083, 0.625, 0.6083, 0.625, 0.6083, 0.625, 0.6417, 0.625, 0.6083, 0.625, 0.6083, 0.5804, 0.6417, 0.5804, 0.6083, 0.5804, 0.6083, 0.5502, 0.6417, 0.5502, 0.6083, 0.5502, 0.6083, 0.5167, 0.6417, 0.5167, 0.6083, 0.5167, 0.75, 0.4833, 0.75, 0.5167, 0.75, 0.4833, 0.75, 0.5167, 0.75, 0.5167, 0.75, 0.4833, 0.75, 0.5167, 0.7054, 0.5167, 0.75, 0.4833, 0.7054, 0.5167, 0.6752, 0.5167, 0.7054, 0.5167, 0.6752, 0.4833, 0.6417, 0.5167, 0.6417, 0.5167, 0.75, 0.5876, 0.7874, 0.5167, 0.75, 0.5502, 0.75, 0.6027, 0.7723, 0.5876, 0.7874, 0.5804, 0.75, 0.625, 0.7054, 0.6027, 0.7723, 0.625, 0.7054, 0.625, 0.6752, 0.625, 0.7054, 0.625, 0.6752, 0.625, 0.6417, 0.625, 0.6752, 0.5167, 0.5, 0.5876, 0.4626, 0.5502, 0.5, 0.5502, 0.5, 0.6027, 0.4777, 0.5804, 0.5, 0.5804, 0.5, 0.625, 0.5446, 0.625, 0.5446, 0.625, 0.5446, 0.625, 0.5748, 0.625, 0.5748, 0.625, 0.5748, 0.625, 0.6083, 0.625, 0.6083, 0.375, 0.6083, 0.375, 0.5748, 0.375, 0.5748, 0.375, 0.5748, 0.375, 0.5446, 0.375, 0.5748, 0.375, 0.5446, 0.4196, 0.5, 0.4196, 0.5, 0.4196, 0.5, 0.4498, 0.5, 0.4498, 0.5, 0.4498, 0.5, 0.4833, 0.5, 0.4498, 0.5, 0.375, 0.6417, 0.375, 0.6752, 0.375, 0.6417, 0.375, 0.6752, 0.375, 0.7054, 0.375, 0.7054, 0.375, 0.7054, 0.4196, 0.75, 0.375, 0.7054, 0.4196, 0.75, 0.4498, 0.75, 0.4196, 0.75, 0.4498, 0.75, 0.4833, 0.75, 0.4833, 0.75, 0.4168, 0.07482, 0.625, 0.1083, 0.4112, 0.1083, 0.4498, 0.8866, 0.4871, 0.8879, 0.4554, 0.9196, 0.4871, 0.8879, 0.4884, 0.9252, 0.4554, 0.9196, 0.4196, 0.9174, 0.4554, 0.9196, 0.4295, 0.9455, 0.4554, 0.9196, 0.4576, 0.9554, 0.4295, 0.9455, 0.1828, 0.7054, 0.1696, 0.75, 0.1529, 0.7189, 0.4196, 0.9554, 0.4328, 1.0, 0.4029, 0.9865, 0.1668, 0.6752, 0.1457, 0.7054, 0.134, 0.6824, 0.3957, 0.04464, 0.4168, 0.07482, 0.384, 0.06764, 0.1612, 0.6417, 0.1303, 0.6752, 0.1255, 0.6449, 0.3803, 0.07482, 0.4112, 0.1083, 0.3755, 0.1051, 0.4498, 0.3634, 0.4871, 0.3621, 0.4833, 0.3971, 0.4871, 0.3621, 0.4884, 0.3248, 0.5221, 0.3583, 0.4196, 0.3326, 0.4554, 0.3304, 0.4498, 0.3634, 0.4554, 0.3304, 0.4576, 0.2946, 0.4884, 0.3248, 0.1828, 0.5446, 0.1696, 0.5, 0.2076, 0.5, 0.4196, 0.2946, 0.4328, 0.2054, 0.4576, 0.2946, 0.1668, 0.5748, 0.1457, 0.5446, 0.1828, 0.5446, 0.3957, 0.2054, 0.4168, 0.1752, 0.4328, 0.2054, 0.1612, 0.6083, 0.1303, 0.5748, 0.1668, 0.5748, 0.3803, 0.1752, 0.4112, 0.1417, 0.4168, 0.1752, 0.4112, 0.1083, 0.375, 0.1417, 0.375, 0.1083, 0.125, 0.6417, 0.1612, 0.6083, 0.1612, 0.6417, 0.4498, 0.75, 0.4833, 0.8529, 0.4498, 0.8866, 0.375, 0.6417, 0.375, 0.6752, 0.1668, 0.6752, 0.625, 0.3583, 0.625, 0.3583, 0.625, 0.3917, 0.4833, 0.5, 0.5167, 0.5, 0.5167, 0.5, 0.625, 0.1417, 0.625, 0.1083, 0.625, 0.1083, 0.4884, 0.9252, 0.625, 0.9252, 0.625, 0.9554, 0.625, 0.6417, 0.625, 0.6417, 0.625, 0.6083, 0.5167, 0.6083, 0.5167, 0.6417, 0.4833, 0.6417, 0.625, 0.8917, 0.625, 0.8583, 0.625, 0.8583, 0.375, 0.6083, 0.1612, 0.6083, 0.1668, 0.5748, 0.375, 0.6417, 0.375, 0.6083, 0.375, 0.6083, 0.7667, 0.6083, 0.7667, 0.6417, 0.7333, 0.6417, 0.625, 0.6417, 0.625, 0.6083, 0.625, 0.6083, 0.4833, 0.75, 0.4833, 0.75, 0.5167, 0.75, 0.625, 0.07482, 0.625, 0.07373, 0.625, 0.1083, 0.625, 0.04465, 0.625, 0.04611, 0.625, 0.07373, 0.625, 0.0, 0.625, 0.0, 0.625, 0.04611, 0.625, 0.07373, 0.625, 0.07496, 0.625, 0.1083, 0.625, 0.04611, 0.625, 0.05099, 0.625, 0.07496, 0.625, 0.0, 0.625, 0.0, 0.625, 0.05099, 0.625, 0.8917, 0.625, 0.9261, 0.625, 0.9252, 0.625, 0.8917, 0.625, 0.925, 0.625, 0.9261, 0.625, 0.8917, 0.625, 0.8917, 0.625, 0.925, 0.625, 0.9261, 0.625, 0.9539, 0.625, 0.9554, 0.625, 0.9261, 0.625, 0.925, 0.625, 0.949, 0.625, 0.925, 0.625, 0.925, 0.625, 0.949, 0.8002, 0.6417, 0.8013, 0.6761, 0.7667, 0.6752, 0.8304, 0.6417, 0.8289, 0.675, 0.8013, 0.6761, 0.8304, 0.6417, 0.875, 0.6417, 0.875, 0.675, 0.8013, 0.6761, 0.8, 0.7039, 0.7667, 0.7054, 0.8289, 0.675, 0.824, 0.699, 0.8, 0.7039, 0.875, 0.675, 0.875, 0.699, 0.824, 0.699, 0.625, 0.1417, 0.625, 0.1761, 0.625, 0.1752, 0.625, 0.1417, 0.625, 0.175, 0.625, 0.1761, 0.625, 0.1417, 0.625, 0.1417, 0.625, 0.175, 0.625, 0.1761, 0.625, 0.2039, 0.625, 0.2054, 0.625, 0.175, 0.625, 0.199, 0.625, 0.2039, 0.625, 0.175, 0.625, 0.199, 0.625, 0.199, 0.7667, 0.5748, 0.8011, 0.5737, 0.8002, 0.6083, 0.7667, 0.5446, 0.8, 0.5461, 0.8011, 0.5737, 0.7667, 0.5, 0.8, 0.5, 0.8, 0.5461, 0.8011, 0.5737, 0.8289, 0.575, 0.8304, 0.6083, 0.8, 0.5461, 0.824, 0.551, 0.8289, 0.575, 0.8, 0.5, 0.824, 0.5, 0.824, 0.551, 0.625, 0.3248, 0.625, 0.3237, 0.625, 0.3583, 0.625, 0.2946, 0.625, 0.2961, 0.625, 0.3237, 0.625, 0.2946, 0.625, 0.2054, 0.625, 0.2039, 0.625, 0.3237, 0.625, 0.325, 0.625, 0.3583, 0.625, 0.3237, 0.625, 0.2961, 0.625, 0.301, 0.625, 0.2961, 0.625, 0.2039, 0.625, 0.199, 0.625, 0.3917, 0.625, 0.4261, 0.625, 0.4252, 0.625, 0.3917, 0.625, 0.425, 0.625, 0.4261, 0.625, 0.3917, 0.625, 0.3917, 0.625, 0.425, 0.625, 0.4261, 0.625, 0.4539, 0.625, 0.4554, 0.625, 0.4261, 0.625, 0.425, 0.625, 0.449, 0.625, 0.425, 0.625, 0.425, 0.625, 0.449, 0.6998, 0.6083, 0.6987, 0.5739, 0.7333, 0.5748, 0.6696, 0.6083, 0.6711, 0.575, 0.6987, 0.5739, 0.6696, 0.6083, 0.625, 0.6083, 0.625, 0.575, 0.6987, 0.5739, 0.7, 0.5461, 0.7333, 0.5446, 0.6711, 0.575, 0.676, 0.551, 0.7, 0.5461, 0.625, 0.575, 0.625, 0.551, 0.676, 0.551, 0.625, 0.5748, 0.625, 0.5737, 0.625, 0.6083, 0.625, 0.5446, 0.625, 0.5461, 0.625, 0.5737, 0.625, 0.4554, 0.625, 0.4539, 0.625, 0.5461, 0.625, 0.5737, 0.625, 0.575, 0.625, 0.6083, 0.625, 0.5461, 0.625, 0.551, 0.625, 0.575, 0.625, 0.4539, 0.625, 0.449, 0.625, 0.551, 0.625, 0.6417, 0.625, 0.6761, 0.625, 0.6752, 0.625, 0.6417, 0.625, 0.675, 0.625, 0.6761, 0.625, 0.6417, 0.6696, 0.6417, 0.6711, 0.675, 0.625, 0.6761, 0.625, 0.7039, 0.625, 0.7054, 0.625, 0.675, 0.625, 0.699, 0.625, 0.7039, 0.6711, 0.675, 0.676, 0.699, 0.625, 0.699, 0.7333, 0.6752, 0.6989, 0.6763, 0.6998, 0.6417, 0.7333, 0.7054, 0.7, 0.7039, 0.6989, 0.6763, 0.7333, 0.75, 0.7, 0.75, 0.7, 0.7039, 0.6989, 0.6763, 0.6711, 0.675, 0.6696, 0.6417, 0.7, 0.7039, 0.676, 0.699, 0.6711, 0.675, 0.7, 0.75, 0.676, 0.75, 0.676, 0.699, 0.625, 0.8248, 0.625, 0.8237, 0.625, 0.8583, 0.625, 0.7946, 0.625, 0.7961, 0.625, 0.8237, 0.625, 0.7946, 0.625, 0.7054, 0.625, 0.7039, 0.625, 0.8237, 0.625, 0.825, 0.625, 0.8583, 0.625, 0.8237, 0.625, 0.7961, 0.625, 0.801, 0.625, 0.7961, 0.625, 0.7039, 0.625, 0.699, 0.5502, 0.5, 0.5513, 0.5, 0.5167, 0.5, 0.5804, 0.5, 0.5789, 0.5, 0.5513, 0.5, 0.5804, 0.5, 0.625, 0.5446, 0.625, 0.5461, 0.5513, 0.5, 0.55, 0.5, 0.5167, 0.5, 0.5513, 0.5, 0.5789, 0.5, 0.574, 0.5, 0.5789, 0.5, 0.625, 0.5461, 0.625, 0.551, 0.625, 0.6083, 0.625, 0.5739, 0.625, 0.5748, 0.625, 0.6083, 0.625, 0.575, 0.625, 0.5739, 0.625, 0.6083, 0.5804, 0.6083, 0.5789, 0.575, 0.625, 0.5739, 0.625, 0.5461, 0.625, 0.5446, 0.625, 0.575, 0.625, 0.551, 0.625, 0.5461, 0.5789, 0.575, 0.574, 0.551, 0.625, 0.551, 0.5167, 0.5748, 0.5511, 0.5737, 0.5502, 0.6083, 0.5167, 0.5446, 0.55, 0.5461, 0.5511, 0.5737, 0.5167, 0.5, 0.55, 0.5, 0.55, 0.5461, 0.5511, 0.5737, 0.5789, 0.575, 0.5804, 0.6083, 0.55, 0.5461, 0.574, 0.551, 0.5789, 0.575, 0.55, 0.5, 0.574, 0.5, 0.574, 0.551, 0.4833, 0.5, 0.4489, 0.5, 0.4498, 0.5, 0.4833, 0.5, 0.45, 0.5, 0.4489, 0.5, 0.4833, 0.5, 0.4833, 0.5446, 0.45, 0.5461, 0.4489, 0.5, 0.4211, 0.5, 0.4196, 0.5, 0.4489, 0.5, 0.45, 0.5, 0.426, 0.5, 0.45, 0.5, 0.45, 0.5461, 0.426, 0.551, 0.4498, 0.6083, 0.4487, 0.5739, 0.4833, 0.5748, 0.4196, 0.6083, 0.4211, 0.575, 0.4487, 0.5739, 0.4196, 0.6083, 0.375, 0.6083, 0.375, 0.575, 0.4487, 0.5739, 0.45, 0.5461, 0.4833, 0.5446, 0.4211, 0.575, 0.426, 0.551, 0.45, 0.5461, 0.375, 0.575, 0.375, 0.551, 0.426, 0.551, 0.375, 0.5748, 0.375, 0.5737, 0.375, 0.6083, 0.375, 0.5446, 0.375, 0.5461, 0.375, 0.5737, 0.4196, 0.5, 0.4211, 0.5, 0.375, 0.5461, 0.375, 0.5737, 0.375, 0.575, 0.375, 0.6083, 0.375, 0.5461, 0.375, 0.551, 0.375, 0.575, 0.4211, 0.5, 0.426, 0.5, 0.375, 0.551, 0.375, 0.6417, 0.375, 0.6761, 0.375, 0.6752, 0.375, 0.6417, 0.375, 0.675, 0.375, 0.6761, 0.375, 0.6417, 0.4196, 0.6417, 0.4211, 0.675, 0.375, 0.6761, 0.375, 0.7039, 0.375, 0.7054, 0.375, 0.675, 0.375, 0.699, 0.375, 0.7039, 0.4211, 0.675, 0.426, 0.699, 0.375, 0.699, 0.4833, 0.6752, 0.4489, 0.6763, 0.4498, 0.6417, 0.4833, 0.7054, 0.45, 0.7039, 0.4489, 0.6763, 0.4833, 0.75, 0.45, 0.75, 0.45, 0.7039, 0.4489, 0.6763, 0.4211, 0.675, 0.4196, 0.6417, 0.45, 0.7039, 0.426, 0.699, 0.4211, 0.675, 0.45, 0.75, 0.426, 0.75, 0.426, 0.699, 0.4498, 0.75, 0.4487, 0.75, 0.4833, 0.75, 0.4196, 0.75, 0.4211, 0.75, 0.4487, 0.75, 0.4196, 0.75, 0.375, 0.7054, 0.375, 0.7039, 0.4487, 0.75, 0.45, 0.75, 0.4833, 0.75, 0.4487, 0.75, 0.4211, 0.75, 0.426, 0.75, 0.4211, 0.75, 0.375, 0.7039, 0.375, 0.699, 0.625, 0.6752, 0.625, 0.6763, 0.625, 0.6417, 0.625, 0.7054, 0.625, 0.7039, 0.625, 0.6763, 0.5804, 0.75, 0.5789, 0.75, 0.625, 0.7039, 0.625, 0.6763, 0.625, 0.675, 0.625, 0.6417, 0.625, 0.7039, 0.625, 0.699, 0.625, 0.675, 0.5789, 0.75, 0.574, 0.75, 0.625, 0.699, 0.5167, 0.75, 0.5511, 0.75, 0.5502, 0.75, 0.5167, 0.75, 0.55, 0.75, 0.5511, 0.75, 0.5167, 0.75, 0.5167, 0.7054, 0.55, 0.7039, 0.5511, 0.75, 0.5789, 0.75, 0.5804, 0.75, 0.5511, 0.75, 0.55, 0.75, 0.574, 0.75, 0.55, 0.75, 0.55, 0.7039, 0.574, 0.699, 0.5502, 0.6417, 0.5513, 0.6761, 0.5167, 0.6752, 0.5804, 0.6417, 0.5789, 0.675, 0.5513, 0.6761, 0.5804, 0.6417, 0.625, 0.6417, 0.625, 0.675, 0.5513, 0.6761, 0.55, 0.7039, 0.5167, 0.7054, 0.5789, 0.675, 0.574, 0.699, 0.55, 0.7039, 0.625, 0.675, 0.625, 0.699, 0.574, 0.699, 0.4833, 0.8529, 0.4833, 0.75, 0.5167, 0.8583, 0.5167, 0.8583, 0.625, 0.8917, 0.5221, 0.8917, 0.5221, 0.8917, 0.4871, 0.8879, 0.5167, 0.8583, 0.4196, 0.75, 0.4498, 0.75, 0.4498, 0.8866, 0.375, 0.7054, 0.375, 0.75, 0.2076, 0.75, 0.375, 0.6752, 0.375, 0.7054, 0.1828, 0.7054, 0.625, 0.1083, 0.625, 0.1417, 0.4112, 0.1417, 0.4498, 0.5, 0.4498, 0.3634, 0.4833, 0.3971, 0.4196, 0.5, 0.4196, 0.3326, 0.4498, 0.3634, 0.375, 0.5446, 0.1828, 0.5446, 0.2076, 0.5, 0.375, 0.5748, 0.1668, 0.5748, 0.1828, 0.5446, 0.4884, 0.3248, 0.4576, 0.2946, 0.625, 0.2946, 0.4168, 0.1752, 0.4112, 0.1417, 0.625, 0.1417, 0.4328, 0.2054, 0.4168, 0.1752, 0.625, 0.1752, 0.4576, 0.2946, 0.4328, 0.2054, 0.625, 0.2054, 0.4833, 0.5, 0.4833, 0.3971, 0.5167, 0.3917, 0.4833, 0.3971, 0.4871, 0.3621, 0.5167, 0.3917, 0.4871, 0.3621, 0.5221, 0.3583, 0.5167, 0.3917, 0.375, 0.6083, 0.375, 0.6417, 0.1612, 0.6417, 0.5221, 0.3583, 0.4884, 0.3248, 0.625, 0.3248, 0.4328, 0.04464, 0.625, 0.04464, 0.625, 0.07482, 0.4576, 0.9554, 0.625, 0.9554, 0.625, 1.0, 0.5221, 0.8917, 0.625, 0.8917, 0.625, 0.9252, 0.7667, 0.6083, 0.8002, 0.6083, 0.8002, 0.6417, 0.8002, 0.6083, 0.8304, 0.6083, 0.8304, 0.6417, 0.8304, 0.6083, 0.875, 0.6083, 0.875, 0.6417, 0.625, 0.1083, 0.625, 0.1417, 0.625, 0.1417, 0.625, 0.1083, 0.625, 0.1417, 0.625, 0.1417, 0.7667, 0.6083, 0.7333, 0.6083, 0.7333, 0.5748, 0.7667, 0.5748, 0.7333, 0.5748, 0.7333, 0.5446, 0.7667, 0.5446, 0.7333, 0.5446, 0.7333, 0.5, 0.625, 0.3583, 0.625, 0.3917, 0.625, 0.3917, 0.625, 0.3917, 0.625, 0.3917, 0.625, 0.3583, 0.7333, 0.6083, 0.7333, 0.6417, 0.6998, 0.6417, 0.6998, 0.6083, 0.6998, 0.6417, 0.6696, 0.6417, 0.6696, 0.6083, 0.6696, 0.6417, 0.625, 0.6417, 0.625, 0.6083, 0.625, 0.6417, 0.625, 0.6417, 0.625, 0.6083, 0.625, 0.6417, 0.625, 0.6417, 0.7667, 0.6417, 0.7667, 0.6752, 0.7333, 0.6752, 0.7333, 0.6752, 0.7667, 0.6752, 0.7667, 0.7054, 0.7667, 0.7054, 0.7667, 0.75, 0.7333, 0.75, 0.625, 0.8917, 0.625, 0.8917, 0.625, 0.8583, 0.625, 0.8583, 0.625, 0.8917, 0.625, 0.8917, 0.625, 0.3917, 0.625, 0.4252, 0.5876, 0.4626, 0.625, 0.4252, 0.625, 0.4554, 0.6027, 0.4777, 0.625, 0.4554, 0.625, 0.5446, 0.625, 0.5446, 0.625, 0.5446, 0.625, 0.5748, 0.625, 0.5748, 0.625, 0.5748, 0.625, 0.6083, 0.625, 0.6083, 0.625, 0.8583, 0.625, 0.8583, 0.5876, 0.7874, 0.625, 0.8248, 0.5876, 0.7874, 0.6027, 0.7723, 0.625, 0.7946, 0.6027, 0.7723, 0.625, 0.7054, 0.625, 0.7054, 0.625, 0.7054, 0.625, 0.6752, 0.625, 0.6752, 0.625, 0.6752, 0.625, 0.6417, 0.625, 0.8917, 0.625, 0.9252, 0.625, 0.9252, 0.625, 0.9252, 0.625, 0.9252, 0.625, 0.9554, 0.625, 0.9554, 0.625, 0.9554, 0.625, 1.0, 0.625, 0.04465, 0.625, 0.07482, 0.625, 0.07482, 0.625, 0.07482, 0.625, 0.07482, 0.625, 0.1083, 0.625, 0.3583, 0.625, 0.3583, 0.625, 0.3248, 0.625, 0.3248, 0.625, 0.2946, 0.625, 0.2946, 0.625, 0.2946, 0.625, 0.2054, 0.625, 0.2054, 0.625, 0.2054, 0.625, 0.2054, 0.625, 0.1752, 0.625, 0.1752, 0.625, 0.1417, 0.625, 0.1417, 0.5167, 0.6083, 0.4833, 0.6083, 0.4833, 0.5748, 0.5167, 0.5748, 0.4833, 0.5748, 0.4833, 0.5446, 0.5167, 0.5446, 0.4833, 0.5446, 0.4833, 0.5, 0.5167, 0.5, 0.4833, 0.5, 0.4833, 0.5, 0.5167, 0.5, 0.4833, 0.5, 0.4833, 0.5, 0.375, 0.6417, 0.375, 0.6083, 0.375, 0.6083, 0.375, 0.6417, 0.375, 0.6083, 0.375, 0.6083, 0.375, 0.6417, 0.375, 0.6083, 0.4196, 0.6083, 0.4196, 0.6417, 0.4196, 0.6083, 0.4498, 0.6083, 0.4498, 0.6417, 0.4498, 0.6083, 0.4833, 0.6083, 0.625, 0.6417, 0.625, 0.6417, 0.625, 0.6083, 0.625, 0.6083, 0.625, 0.6417, 0.625, 0.6417, 0.625, 0.6083, 0.625, 0.6417, 0.5804, 0.6417, 0.5804, 0.6083, 0.5804, 0.6417, 0.5502, 0.6417, 0.5502, 0.6083, 0.5502, 0.6417, 0.5167, 0.6417, 0.5167, 0.75, 0.4833, 0.75, 0.4833, 0.75, 0.4833, 0.75, 0.4833, 0.75, 0.5167, 0.75, 0.4833, 0.75, 0.4833, 0.7054, 0.5167, 0.7054, 0.4833, 0.7054, 0.4833, 0.6752, 0.5167, 0.6752, 0.5167, 0.6752, 0.4833, 0.6752, 0.4833, 0.6417, 0.5167, 0.75, 0.5502, 0.75, 0.5876, 0.7874, 0.5502, 0.75, 0.5804, 0.75, 0.6027, 0.7723, 0.5804, 0.75, 0.625, 0.7054, 0.625, 0.7054, 0.625, 0.7054, 0.625, 0.6752, 0.625, 0.6752, 0.625, 0.6752, 0.625, 0.6417, 0.625, 0.6417, 0.5167, 0.5, 0.5167, 0.5, 0.5876, 0.4626, 0.5502, 0.5, 0.5876, 0.4626, 0.6027, 0.4777, 0.5804, 0.5, 0.6027, 0.4777, 0.625, 0.5446, 0.625, 0.5446, 0.625, 0.5446, 0.625, 0.5748, 0.625, 0.5748, 0.625, 0.5748, 0.625, 0.6083, 0.375, 0.6083, 0.375, 0.6083, 0.375, 0.5748, 0.375, 0.5748, 0.375, 0.5446, 0.375, 0.5446, 0.375, 0.5446, 0.375, 0.5446, 0.4196, 0.5, 0.4196, 0.5, 0.4196, 0.5, 0.4498, 0.5, 0.4498, 0.5, 0.4833, 0.5, 0.4833, 0.5, 0.375, 0.6417, 0.375, 0.6752, 0.375, 0.6752, 0.375, 0.6752, 0.375, 0.6752, 0.375, 0.7054, 0.375, 0.7054, 0.4196, 0.75, 0.4196, 0.75, 0.4196, 0.75, 0.4498, 0.75, 0.4498, 0.75, 0.4498, 0.75, 0.4498, 0.75, 0.4833, 0.75, 0.4168, 0.07482, 0.625, 0.07482, 0.625, 0.1083, 0.4498, 0.8866, 0.4833, 0.8529, 0.4871, 0.8879, 0.4871, 0.8879, 0.5221, 0.8917, 0.4884, 0.9252, 0.4196, 0.9174, 0.4498, 0.8866, 0.4554, 0.9196, 0.4554, 0.9196, 0.4884, 0.9252, 0.4576, 0.9554, 0.1828, 0.7054, 0.2076, 0.75, 0.1696, 0.75, 0.4196, 0.9554, 0.4576, 0.9554, 0.4328, 1.0, 0.1668, 0.6752, 0.1828, 0.7054, 0.1457, 0.7054, 0.3957, 0.04464, 0.4328, 0.04464, 0.4168, 0.07482, 0.1612, 0.6417, 0.1668, 0.6752, 0.1303, 0.6752, 0.3803, 0.07482, 0.4168, 0.07482, 0.4112, 0.1083, 0.4498, 0.3634, 0.4554, 0.3304, 0.4871, 0.3621, 0.4871, 0.3621, 0.4554, 0.3304, 0.4884, 0.3248, 0.4196, 0.3326, 0.4295, 0.3045, 0.4554, 0.3304, 0.4554, 0.3304, 0.4295, 0.3045, 0.4576, 0.2946, 0.1828, 0.5446, 0.1529, 0.5311, 0.1696, 0.5, 0.4196, 0.2946, 0.4029, 0.2324, 0.4328, 0.2054, 0.1668, 0.5748, 0.134, 0.5676, 0.1457, 0.5446, 0.3957, 0.2054, 0.384, 0.1824, 0.4168, 0.1752, 0.1612, 0.6083, 0.1255, 0.6051, 0.1303, 0.5748, 0.3803, 0.1752, 0.3755, 0.1449, 0.4112, 0.1417, 0.4112, 0.1083, 0.4112, 0.1417, 0.375, 0.1417, 0.125, 0.6417, 0.125, 0.6083, 0.1612, 0.6083, 0.4498, 0.75, 0.4833, 0.75, 0.4833, 0.8529])
me_cube_1470.materials.append(mat_red)
me_cube_1470.update()
me_cube_1470.normals_split_custom_set([tuple(v) for v in zip(*[iter([0.7037, -0.09757, -0.7037, 0.4992, -0.4196, -0.7581, 0.5441, -0.1151, -0.8311, -0.04453, 0.998, -0.04453, -3.331e-06, 0.9961, 0.08868, 3.559e-09, 0.9998, 0.02235, 0.04453, 0.998, -0.04453, 3.798e-06, 0.9961, 0.08868, 0.08868, 0.9961, 7.724e-06, -0.7037, 0.09757, -0.7037, -0.7566, -0.09683, -0.6467, -0.7566, 0.09683, -0.6467, -0.1447, -0.9707, -0.1918, -0.358, -0.8623, -0.358, -0.273, -0.8839, -0.3798, -0.7033, -0.1032, 0.7033, -0.6467, 0.09684, 0.7566, -0.7033, 0.1032, 0.7033, 0.6467, 0.09684, 0.7566, 0.7566, -0.09684, 0.6467, 0.7566, 0.09683, 0.6467, -0.04453, -0.998, -0.04453, -3.301e-06, -0.9961, 0.08868, -0.08868, -0.9961, 7.629e-06, 0.7037, 0.09757, -0.7037, 0.4992, 0.4196, -0.7581, 0.6563, 0.3721, -0.6563, 0.7037, -0.09757, -0.7037, 0.7566, 0.09683, -0.6467, 0.7566, -0.09683, -0.6467, -0.7566, 0.09683, 0.6467, -0.6467, -0.09683, 0.7566, -0.6467, 0.09684, 0.7566, 0.7033, -0.1032, 0.7033, 0.6467, 0.09684, 0.7566, 0.6467, -0.09684, 0.7566, 0.04453, -0.998, -0.04453, 4.628e-06, -0.9961, 0.08868, -4.745e-09, -0.9998, 0.02235, -0.7089, -0.3687, -0.6012, -0.8858, -0.09815, -0.4536, -0.7566, -0.09683, -0.6467, -0.5748, -0.665, -0.477, -0.8343, -0.372, -0.4069, -0.7089, -0.3687, -0.6012, -0.4034, -0.8604, -0.3115, -0.6905, -0.6513, -0.3147, -0.5748, -0.665, -0.477, -0.8343, -0.372, -0.4069, -0.9831, -0.09441, -0.157, -0.8858, -0.09815, -0.4536, -0.6905, -0.6513, -0.3147, -0.9277, -0.3476, -0.1363, -0.8343, -0.372, -0.4069, -0.5304, -0.8292, -0.1762, -0.793, -0.5987, -0.1126, -0.6905, -0.6513, -0.3147, -0.2238, -0.9655, 0.1332, -0.2242, -0.9654, -0.1331, -0.08868, -0.9961, 7.629e-06, -0.4033, -0.8603, 0.3119, -0.3669, -0.9303, 0.0005392, -0.2238, -0.9655, 0.1332, -0.4033, -0.8603, 0.3119, -0.6906, -0.6514, 0.3143, -0.5301, -0.8294, 0.1764, -0.3669, -0.9303, 0.0005392, -0.4034, -0.8604, -0.3115, -0.2242, -0.9654, -0.1331, -0.3669, -0.9303, 0.0005392, -0.6504, -0.7596, 0.000231, -0.5304, -0.8292, -0.1762, -0.5301, -0.8294, 0.1764, -0.793, -0.5987, 0.1125, -0.6504, -0.7596, 0.000231, -0.8857, -0.0977, 0.4539, -0.7091, -0.3689, 0.6009, -0.7566, -0.09684, 0.6467, -0.9832, -0.09399, 0.1568, -0.835, -0.371, 0.4063, -0.8857, -0.0977, 0.4539, -0.9832, -0.09399, 0.1568, -0.9277, -0.3476, -0.1363, -0.9278, -0.3472, 0.1366, -0.835, -0.371, 0.4063, -0.5751, -0.6648, 0.4768, -0.7091, -0.3689, 0.6009, -0.9278, -0.3472, 0.1366, -0.6906, -0.6514, 0.3143, -0.835, -0.371, 0.4063, -0.9277, -0.3476, -0.1363, -0.793, -0.5987, 0.1125, -0.9278, -0.3472, 0.1366, -0.793, -0.5987, -0.1126, -0.6504, -0.7596, 0.000231, -0.793, -0.5987, 0.1125, -0.8857, 0.0977, -0.4539, -0.7091, 0.3689, -0.6009, -0.7566, 0.09683, -0.6467, -0.9832, 0.09399, -0.1568, -0.835, 0.371, -0.4063, -0.8857, 0.0977, -0.4539, -0.9832, 0.09399, -0.1568, -0.9277, 0.3476, 0.1363, -0.9278, 0.3472, -0.1366, -0.835, 0.371, -0.4063, -0.5751, 0.6648, -0.4768, -0.7091, 0.3689, -0.6009, -0.9278, 0.3472, -0.1366, -0.6906, 0.6514, -0.3143, -0.835, 0.371, -0.4063, -0.9277, 0.3476, 0.1363, -0.793, 0.5987, -0.1125, -0.9278, 0.3472, -0.1366, -0.709, 0.3686, 0.6012, -0.8858, 0.09815, 0.4536, -0.7566, 0.09683, 0.6467, -0.5747, 0.665, 0.477, -0.8343, 0.372, 0.4069, -0.709, 0.3686, 0.6012, -0.4034, 0.8604, 0.3116, -0.6905, 0.6513, 0.3147, -0.5747, 0.665, 0.477, -0.8343, 0.372, 0.4069, -0.9831, 0.09441, 0.157, -0.8858, 0.09815, 0.4536, -0.6905, 0.6513, 0.3147, -0.9277, 0.3476, 0.1363, -0.8343, 0.372, 0.4069, -0.5304, 0.8292, 0.1762, -0.793, 0.5987, 0.1126, -0.6905, 0.6513, 0.3147, -0.2238, 0.9655, -0.1332, -0.2242, 0.9654, 0.1331, -0.08868, 0.9961, 7.61e-06, -0.4033, 0.8603, -0.3119, -0.3669, 0.9303, -0.0005394, -0.2238, 0.9655, -0.1332, -0.4033, 0.8603, -0.3119, -0.6906, 0.6514, -0.3143, -0.5301, 0.8294, -0.1764, -0.3669, 0.9303, -0.0005394, -0.4034, 0.8604, 0.3116, -0.2242, 0.9654, 0.1331, -0.3669, 0.9303, -0.0005394, -0.6504, 0.7596, -0.0002313, -0.5304, 0.8292, 0.1762, -0.5301, 0.8294, -0.1764, -0.793, 0.5987, -0.1125, -0.6504, 0.7596, -0.0002313, -0.793, 0.5987, -0.1125, -0.793, 0.5987, 0.1126, -0.6504, 0.7596, -0.0002313, -0.1332, 0.9655, 0.2238, 0.1331, 0.9654, 0.2242, -3.331e-06, 0.9961, 0.08868, -0.3119, 0.8603, 0.4033, -0.0005394, 0.9303, 0.3669, -0.1332, 0.9655, 0.2238, -0.3119, 0.8603, 0.4033, -0.3143, 0.6514, 0.6906, -0.1764, 0.8294, 0.5301, -0.0005394, 0.9303, 0.3669, 0.3115, 0.8604, 0.4034, 0.1331, 0.9654, 0.2242, -0.0005394, 0.9303, 0.3669, -0.0002321, 0.7596, 0.6504, 0.1762, 0.8292, 0.5304, -0.1764, 0.8294, 0.5301, -0.1125, 0.5987, 0.793, -0.0002321, 0.7596, 0.6504, -0.4539, 0.0977, 0.8857, -0.6009, 0.3689, 0.7091, -0.6467, 0.09684, 0.7566, -0.1568, 0.09399, 0.9832, -0.4063, 0.371, 0.835, -0.4539, 0.0977, 0.8857, -0.1568, 0.09399, 0.9832, 0.1363, 0.3476, 0.9277, -0.1366, 0.3472, 0.9278, -0.4063, 0.371, 0.835, -0.4768, 0.6648, 0.5751, -0.6009, 0.3689, 0.7091, -0.1366, 0.3472, 0.9278, -0.3143, 0.6514, 0.6906, -0.4063, 0.371, 0.835, 0.1363, 0.3476, 0.9277, -0.1125, 0.5987, 0.793, -0.1366, 0.3472, 0.9278, 0.6012, 0.3687, 0.7089, 0.4536, 0.09815, 0.8858, 0.6467, 0.09684, 0.7566, 0.477, 0.665, 0.5747, 0.4069, 0.372, 0.8343, 0.6012, 0.3687, 0.7089, 0.3115, 0.8604, 0.4034, 0.3147, 0.6513, 0.6905, 0.477, 0.665, 0.5747, 0.4069, 0.372, 0.8343, 0.157, 0.09441, 0.9831, 0.4536, 0.09815, 0.8858, 0.3147, 0.6513, 0.6905, 0.1363, 0.3476, 0.9277, 0.4069, 0.372, 0.8343, 0.1762, 0.8292, 0.5304, 0.1126, 0.5987, 0.793, 0.3147, 0.6513, 0.6905, -0.0002321, 0.7596, 0.6504, -0.1125, 0.5987, 0.793, 0.1126, 0.5987, 0.793, 0.4539, -0.0977, 0.8857, 0.6009, -0.3689, 0.7091, 0.6467, -0.09684, 0.7566, 0.1568, -0.09399, 0.9832, 0.4063, -0.371, 0.835, 0.4539, -0.0977, 0.8857, 0.1568, -0.09399, 0.9832, -0.1363, -0.3476, 0.9277, 0.1366, -0.3472, 0.9278, 0.4063, -0.371, 0.835, 0.4768, -0.6648, 0.5751, 0.6009, -0.3689, 0.7091, 0.1366, -0.3472, 0.9278, 0.3143, -0.6514, 0.6906, 0.4063, -0.371, 0.835, -0.1363, -0.3476, 0.9277, 0.1125, -0.5987, 0.793, 0.1366, -0.3472, 0.9278, -0.6012, -0.3686, 0.709, -0.4536, -0.09815, 0.8858, -0.6467, -0.09683, 0.7566, -0.477, -0.665, 0.5747, -0.4069, -0.372, 0.8343, -0.6012, -0.3686, 0.709, -0.3116, -0.8604, 0.4034, -0.3147, -0.6513, 0.6905, -0.477, -0.665, 0.5747, -0.4069, -0.372, 0.8343, -0.157, -0.09441, 0.9831, -0.4536, -0.09815, 0.8858, -0.3147, -0.6513, 0.6905, -0.1363, -0.3476, 0.9277, -0.4069, -0.372, 0.8343, -0.1762, -0.8292, 0.5304, -0.1126, -0.5987, 0.793, -0.3147, -0.6513, 0.6905, 0.1332, -0.9655, 0.2238, -0.1331, -0.9654, 0.2242, -3.301e-06, -0.9961, 0.08868, 0.3119, -0.8603, 0.4033, 0.0005395, -0.9303, 0.3669, 0.1332, -0.9655, 0.2238, 0.3119, -0.8603, 0.4033, 0.3143, -0.6514, 0.6906, 0.1764, -0.8294, 0.5301, 0.0005395, -0.9303, 0.3669, -0.3116, -0.8604, 0.4034, -0.1331, -0.9654, 0.2242, 0.0005395, -0.9303, 0.3669, 0.0002323, -0.7596, 0.6504, -0.1762, -0.8292, 0.5304, 0.1764, -0.8294, 0.5301, 0.1125, -0.5987, 0.793, 0.0002323, -0.7596, 0.6504, 0.1125, -0.5987, 0.793, -0.1126, -0.5987, 0.793, 0.0002323, -0.7596, 0.6504, -0.1332, 0.9655, 0.2238, 0.1331, 0.9654, 0.2242, 3.798e-06, 0.9961, 0.08868, -0.3119, 0.8603, 0.4033, -0.0005394, 0.9303, 0.3669, -0.1332, 0.9655, 0.2238, -0.3119, 0.8603, 0.4033, -0.3143, 0.6514, 0.6906, -0.1764, 0.8294, 0.5301, -0.0005394, 0.9303, 0.3669, 0.3116, 0.8604, 0.4034, 0.1331, 0.9654, 0.2242, -0.0005394, 0.9303, 0.3669, -0.0002326, 0.7596, 0.6504, 0.1762, 0.8292, 0.5304, -0.1764, 0.8294, 0.5301, -0.1125, 0.5987, 0.793, -0.0002326, 0.7596, 0.6504, -0.4539, 0.0977, 0.8857, -0.6009, 0.3689, 0.7091, -0.6467, 0.09684, 0.7566, -0.1568, 0.09399, 0.9832, -0.4063, 0.371, 0.835, -0.4539, 0.0977, 0.8857, -0.1568, 0.09399, 0.9832, 0.1363, 0.3476, 0.9277, -0.1366, 0.3472, 0.9278, -0.4063, 0.371, 0.835, -0.4768, 0.6648, 0.5751, -0.6009, 0.3689, 0.7091, -0.1366, 0.3472, 0.9278, -0.3143, 0.6514, 0.6906, -0.4063, 0.371, 0.835, 0.1363, 0.3476, 0.9277, -0.1125, 0.5987, 0.793, -0.1366, 0.3472, 0.9278, 0.6012, 0.3686, 0.709, 0.4536, 0.09815, 0.8858, 0.6467, 0.09684, 0.7566, 0.477, 0.665, 0.5747, 0.4069, 0.372, 0.8343, 0.6012, 0.3686, 0.709, 0.3116, 0.8604, 0.4034, 0.3147, 0.6513, 0.6905, 0.477, 0.665, 0.5747, 0.4069, 0.372, 0.8343, 0.157, 0.09441, 0.9831, 0.4536, 0.09815, 0.8858, 0.3147, 0.6513, 0.6905, 0.1363, 0.3476, 0.9277, 0.4069, 0.372, 0.8343, 0.1762, 0.8292, 0.5304, 0.1126, 0.5987, 0.793, 0.3147, 0.6513, 0.6905, -0.0002326, 0.7596, 0.6504, -0.1125, 0.5987, 0.793, 0.1126, 0.5987, 0.793, 0.2238, 0.9655, 0.1332, 0.2242, 0.9654, -0.1331, 0.08868, 0.9961, 7.724e-06, 0.4033, 0.8603, 0.3119, 0.3669, 0.9303, 0.0005394, 0.2238, 0.9655, 0.1332, 0.4033, 0.8603, 0.3119, 0.6906, 0.6514, 0.3143, 0.5301, 0.8294, 0.1764, 0.3669, 0.9303, 0.0005394, 0.4034, 0.8604, -0.3115, 0.2242, 0.9654, -0.1331, 0.3669, 0.9303, 0.0005394, 0.6504, 0.7596, 0.0002309, 0.5304, 0.8292, -0.1762, 0.5301, 0.8294, 0.1764, 0.793, 0.5987, 0.1125, 0.6504, 0.7596, 0.0002309, 0.8857, 0.0977, 0.4539, 0.7091, 0.3689, 0.6009, 0.7566, 0.09683, 0.6467, 0.9832, 0.09399, 0.1568, 0.835, 0.371, 0.4063, 0.8857, 0.0977, 0.4539, 0.9832, 0.09399, 0.1568, 0.9277, 0.3476, -0.1363, 0.9278, 0.3472, 0.1366, 0.835, 0.371, 0.4063, 0.5751, 0.6648, 0.4768, 0.7091, 0.3689, 0.6009, 0.9278, 0.3472, 0.1366, 0.6906, 0.6514, 0.3143, 0.835, 0.371, 0.4063, 0.9277, 0.3476, -0.1363, 0.793, 0.5987, 0.1125, 0.9278, 0.3472, 0.1366, 0.7089, 0.3687, -0.6012, 0.8858, 0.09815, -0.4536, 0.7566, 0.09683, -0.6467, 0.5747, 0.665, -0.477, 0.8343, 0.372, -0.4069, 0.7089, 0.3687, -0.6012, 0.4034, 0.8604, -0.3115, 0.6905, 0.6513, -0.3147, 0.5747, 0.665, -0.477, 0.8343, 0.372, -0.4069, 0.9831, 0.09441, -0.157, 0.8858, 0.09815, -0.4536, 0.6905, 0.6513, -0.3147, 0.9277, 0.3476, -0.1363, 0.8343, 0.372, -0.4069, 0.5304, 0.8292, -0.1762, 0.793, 0.5987, -0.1126, 0.6905, 0.6513, -0.3147, 0.6504, 0.7596, 0.0002309, 0.793, 0.5987, 0.1125, 0.793, 0.5987, -0.1126, 0.8857, -0.0977, -0.4539, 0.7091, -0.3689, -0.6009, 0.7566, -0.09683, -0.6467, 0.9832, -0.09399, -0.1568, 0.835, -0.371, -0.4063, 0.8857, -0.0977, -0.4539, 0.9832, -0.09399, -0.1568, 0.9277, -0.3476, 0.1363, 0.9278, -0.3472, -0.1366, 0.835, -0.371, -0.4063, 0.5751, -0.6648, -0.4768, 0.7091, -0.3689, -0.6009, 0.9278, -0.3472, -0.1366, 0.6906, -0.6514, -0.3143, 0.835, -0.371, -0.4063, 0.9277, -0.3476, 0.1363, 0.793, -0.5987, -0.1125, 0.9278, -0.3472, -0.1366, 0.709, -0.3686, 0.6012, 0.8858, -0.09815, 0.4536, 0.7566, -0.09684, 0.6467, 0.5747, -0.665, 0.477, 0.8343, -0.372, 0.4069, 0.709, -0.3686, 0.6012, 0.4034, -0.8604, 0.3116, 0.6905, -0.6513, 0.3147, 0.5747, -0.665, 0.477, 0.8343, -0.372, 0.4069, 0.9831, -0.09441, 0.157, 0.8858, -0.09815, 0.4536, 0.6905, -0.6513, 0.3147, 0.9277, -0.3476, 0.1363, 0.8343, -0.372, 0.4069, 0.5304, -0.8292, 0.1762, 0.793, -0.5987, 0.1126, 0.6905, -0.6513, 0.3147, 0.2238, -0.9655, -0.1332, 0.2242, -0.9654, 0.1331, 0.08868, -0.9961, 6.438e-06, 0.4033, -0.8603, -0.3119, 0.3669, -0.9303, -0.0005393, 0.2238, -0.9655, -0.1332, 0.4033, -0.8603, -0.3119, 0.6906, -0.6514, -0.3143, 0.5301, -0.8294, -0.1764, 0.3669, -0.9303, -0.0005393, 0.4034, -0.8604, 0.3116, 0.2242, -0.9654, 0.1331, 0.3669, -0.9303, -0.0005393, 0.6504, -0.7596, -0.0002311, 0.5304, -0.8292, 0.1762, 0.5301, -0.8294, -0.1764, 0.793, -0.5987, -0.1125, 0.6504, -0.7596, -0.0002311, 0.793, -0.5987, -0.1125, 0.793, -0.5987, 0.1126, 0.6504, -0.7596, -0.0002311, -0.6012, -0.3687, 0.7089, -0.4536, -0.09815, 0.8858, -0.6467, -0.09684, 0.7566, -0.477, -0.665, 0.5747, -0.4069, -0.372, 0.8343, -0.6012, -0.3687, 0.7089, -0.3115, -0.8604, 0.4034, -0.3147, -0.6513, 0.6905, -0.477, -0.665, 0.5747, -0.4069, -0.372, 0.8343, -0.157, -0.09441, 0.9831, -0.4536, -0.09815, 0.8858, -0.3147, -0.6513, 0.6905, -0.1363, -0.3476, 0.9277, -0.4069, -0.372, 0.8343, -0.1762, -0.8292, 0.5304, -0.1126, -0.5987, 0.793, -0.3147, -0.6513, 0.6905, 0.1332, -0.9655, 0.2238, -0.1331, -0.9654, 0.2242, 4.628e-06, -0.9961, 0.08868, 0.3119, -0.8603, 0.4033, 0.0005396, -0.9303, 0.3669, 0.1332, -0.9655, 0.2238, 0.3119, -0.8603, 0.4033, 0.3143, -0.6514, 0.6906, 0.1764, -0.8294, 0.5301, 0.0005396, -0.9303, 0.3669, -0.3115, -0.8604, 0.4034, -0.1331, -0.9654, 0.2242, 0.0005396, -0.9303, 0.3669, 0.0002314, -0.7596, 0.6504, -0.1762, -0.8292, 0.5304, 0.1764, -0.8294, 0.5301, 0.1125, -0.5987, 0.793, 0.0002314, -0.7596, 0.6504, 0.4539, -0.0977, 0.8857, 0.6009, -0.3689, 0.7091, 0.6467, -0.09684, 0.7566, 0.1568, -0.09399, 0.9832, 0.4063, -0.371, 0.835, 0.4539, -0.0977, 0.8857, 0.1568, -0.09399, 0.9832, -0.1363, -0.3476, 0.9277, 0.1366, -0.3472, 0.9278, 0.4063, -0.371, 0.835, 0.4768, -0.6648, 0.5751, 0.6009, -0.3689, 0.7091, 0.1366, -0.3472, 0.9278, 0.3143, -0.6514, 0.6906, 0.4063, -0.371, 0.835, -0.1363, -0.3476, 0.9277, 0.1125, -0.5987, 0.793, 0.1366, -0.3472, 0.9278, -0.1126, -0.5987, 0.793, 0.0002314, -0.7596, 0.6504, 0.1125, -0.5987, 0.793, 1.96e-08, -0.9984, -0.05567, 0.04031, -0.9979, -0.05009, -4.745e-09, -0.9998, 0.02235, 0.358, -0.8623, -0.358, 0.1447, -0.9707, -0.1918, 0.273, -0.8839, -0.3798, 0.5262, -0.6681, -0.5262, 0.273, -0.8839, -0.3798, 0.398, -0.7133, -0.5769, 0.6563, -0.3721, -0.6563, 0.398, -0.7133, -0.5769, 0.4992, -0.4196, -0.7581, -0.7037, -0.09757, -0.7037, -0.5441, 0.1151, -0.8311, -0.5441, -0.1151, -0.8311, 0.1794, 0.9673, -0.1794, 0.04031, 0.9979, -0.05009, 0.04453, 0.998, -0.04453, 0.358, 0.8623, -0.358, 0.1447, 0.9707, -0.1918, 0.1794, 0.9673, -0.1794, 0.5262, 0.6681, -0.5262, 0.273, 0.8839, -0.3798, 0.358, 0.8623, -0.358, 0.6563, 0.3721, -0.6563, 0.398, 0.7133, -0.5769, 0.5262, 0.6681, -0.5262, -0.1447, 0.9707, -0.1918, -0.358, 0.8623, -0.358, -0.1794, 0.9673, -0.1794, -0.4992, 0.4196, -0.7581, -0.7037, 0.09757, -0.7037, -0.6563, 0.3721, -0.6563, -0.398, 0.7133, -0.5769, -0.6563, 0.3721, -0.6563, -0.5262, 0.6681, -0.5262, -0.273, 0.8839, -0.3798, -0.5262, 0.6681, -0.5262, -0.358, 0.8623, -0.358, -0.04031, 0.9979, -0.05009, -0.04453, 0.998, -0.04453, 3.559e-09, 0.9998, 0.02235, 0.7037, 0.09757, -0.7037, 0.5441, -0.1151, -0.8311, 0.5441, 0.1151, -0.8311, -0.04031, 0.9979, -0.05009, -0.1794, 0.9673, -0.1794, -0.04453, 0.998, -0.04453, -0.398, -0.7133, -0.5769, -0.6563, -0.3721, -0.6563, -0.4992, -0.4196, -0.7581, -0.273, -0.8839, -0.3798, -0.5262, -0.6681, -0.5262, -0.398, -0.7133, -0.5769, -0.04031, -0.9979, -0.05009, -0.1794, -0.9673, -0.1794, -0.1447, -0.9707, -0.1918, -0.7566, 0.09683, 0.6467, -0.8857, -0.0977, 0.4539, -0.7566, -0.09684, 0.6467, -0.8858, 0.09815, 0.4536, -0.9832, -0.09399, 0.1568, -0.8857, -0.0977, 0.4539, -0.9831, 0.09441, 0.157, -0.9831, -0.09441, -0.157, -0.9832, -0.09399, 0.1568, -0.9831, -0.09441, -0.157, -0.8857, 0.0977, -0.4539, -0.8858, -0.09815, -0.4536, -0.8858, -0.09815, -0.4536, -0.7566, 0.09683, -0.6467, -0.7566, -0.09683, -0.6467, -0.7566, 0.09683, 0.6467, -0.6009, 0.3689, 0.7091, -0.709, 0.3686, 0.6012, -0.709, 0.3686, 0.6012, -0.4768, 0.6648, 0.5751, -0.5747, 0.665, 0.477, -0.5747, 0.665, 0.477, -0.3119, 0.8603, 0.4033, -0.4034, 0.8604, 0.3116, -0.4034, 0.8604, 0.3116, -0.1332, 0.9655, 0.2238, -0.2242, 0.9654, 0.1331, -0.1332, 0.9655, 0.2238, -0.08868, 0.9961, 7.61e-06, -0.2242, 0.9654, 0.1331, -0.6467, 0.09684, 0.7566, -0.4536, -0.09815, 0.8858, -0.4539, 0.0977, 0.8857, -0.4539, 0.0977, 0.8857, -0.157, -0.09441, 0.9831, -0.1568, 0.09399, 0.9832, -0.1568, 0.09399, 0.9832, 0.1568, -0.09399, 0.9832, 0.157, 0.09441, 0.9831, 0.157, 0.09441, 0.9831, 0.4539, -0.0977, 0.8857, 0.4536, 0.09815, 0.8858, 0.4536, 0.09815, 0.8858, 0.6467, -0.09684, 0.7566, 0.6467, 0.09684, 0.7566, -0.7566, -0.09684, 0.6467, -0.6012, -0.3686, 0.709, -0.6467, -0.09683, 0.7566, -0.6012, -0.3686, 0.709, -0.5751, -0.6648, 0.4768, -0.477, -0.665, 0.5747, -0.5751, -0.6648, 0.4768, -0.3116, -0.8604, 0.4034, -0.477, -0.665, 0.5747, -0.4033, -0.8603, 0.3119, -0.1331, -0.9654, 0.2242, -0.3116, -0.8604, 0.4034, -0.1331, -0.9654, 0.2242, -0.08868, -0.9961, 7.629e-06, -3.301e-06, -0.9961, 0.08868, -3.331e-06, 0.9961, 0.08868, 1.43e-08, 0.9905, 0.1372, 3.559e-09, 0.9998, 0.02235, 0.1331, 0.9654, 0.2242, 0.3188, 0.8926, 0.3188, 1.43e-08, 0.9905, 0.1372, 0.3115, 0.8604, 0.4034, 0.4979, 0.71, 0.498, 0.3188, 0.8926, 0.3188, 0.477, 0.665, 0.5747, 0.6461, 0.4065, 0.646, 0.4979, 0.71, 0.498, 0.6012, 0.3687, 0.7089, 0.7033, 0.1032, 0.7033, 0.6461, 0.4065, 0.646, -3.301e-06, -0.9961, 0.08868, -5.72e-08, -0.9905, 0.1372, 0.1332, -0.9655, 0.2238, 0.1332, -0.9655, 0.2238, 0.3188, -0.8926, 0.3188, 0.3119, -0.8603, 0.4033, 0.3119, -0.8603, 0.4033, 0.4979, -0.71, 0.498, 0.4768, -0.6648, 0.5751, 0.4768, -0.6648, 0.5751, 0.6461, -0.4065, 0.646, 0.6009, -0.3689, 0.7091, 0.6009, -0.3689, 0.7091, 0.7033, -0.1032, 0.7033, 0.6467, -0.09684, 0.7566, -0.08868, -0.9961, 7.629e-06, -0.1794, -0.9673, -0.1794, -0.04453, -0.998, -0.04453, -0.1794, -0.9673, -0.1794, -0.4034, -0.8604, -0.3115, -0.358, -0.8623, -0.358, -0.358, -0.8623, -0.358, -0.5748, -0.665, -0.477, -0.5262, -0.6681, -0.5262, -0.5748, -0.665, -0.477, -0.6563, -0.3721, -0.6563, -0.5262, -0.6681, -0.5262, -0.6563, -0.3721, -0.6563, -0.7566, -0.09683, -0.6467, -0.7037, -0.09757, -0.7037, -0.08868, 0.9961, 7.61e-06, -0.1794, 0.9673, -0.1794, -0.2238, 0.9655, -0.1332, -0.1794, 0.9673, -0.1794, -0.4033, 0.8603, -0.3119, -0.2238, 0.9655, -0.1332, -0.358, 0.8623, -0.358, -0.5751, 0.6648, -0.4768, -0.4033, 0.8603, -0.3119, -0.5751, 0.6648, -0.4768, -0.6563, 0.3721, -0.6563, -0.7091, 0.3689, -0.6009, -0.6563, 0.3721, -0.6563, -0.7566, 0.09683, -0.6467, -0.7091, 0.3689, -0.6009, 0.6467, 0.09684, 0.7566, 0.7091, 0.3689, 0.6009, 0.6012, 0.3686, 0.709, 0.6012, 0.3686, 0.709, 0.5751, 0.6648, 0.4768, 0.477, 0.665, 0.5747, 0.477, 0.665, 0.5747, 0.4033, 0.8603, 0.3119, 0.3116, 0.8604, 0.4034, 0.3116, 0.8604, 0.4034, 0.2238, 0.9655, 0.1332, 0.1331, 0.9654, 0.2242, 0.1331, 0.9654, 0.2242, 0.08868, 0.9961, 7.724e-06, 3.798e-06, 0.9961, 0.08868, 0.7566, -0.09683, -0.6467, 0.8858, 0.09815, -0.4536, 0.8857, -0.0977, -0.4539, 0.8857, -0.0977, -0.4539, 0.9831, 0.09441, -0.157, 0.9832, -0.09399, -0.1568, 0.9832, -0.09399, -0.1568, 0.9832, 0.09399, 0.1568, 0.9831, -0.09441, 0.157, 0.9831, -0.09441, 0.157, 0.8857, 0.0977, 0.4539, 0.8858, -0.09815, 0.4536, 0.8858, -0.09815, 0.4536, 0.7566, 0.09683, 0.6467, 0.7566, -0.09684, 0.6467, -0.6467, -0.09684, 0.7566, -0.4539, 0.0977, 0.8857, -0.6467, 0.09684, 0.7566, -0.4539, 0.0977, 0.8857, -0.157, -0.09441, 0.9831, -0.1568, 0.09399, 0.9832, -0.1568, 0.09399, 0.9832, 0.1568, -0.09399, 0.9832, 0.157, 0.09441, 0.9831, 0.157, 0.09441, 0.9831, 0.4539, -0.0977, 0.8857, 0.4536, 0.09815, 0.8858, 0.4536, 0.09815, 0.8858, 0.6467, -0.09684, 0.7566, 0.6467, 0.09684, 0.7566, 4.628e-06, -0.9961, 0.08868, 0.2242, -0.9654, 0.1331, 0.1332, -0.9655, 0.2238, 0.2242, -0.9654, 0.1331, 0.3119, -0.8603, 0.4033, 0.1332, -0.9655, 0.2238, 0.4034, -0.8604, 0.3116, 0.4768, -0.6648, 0.5751, 0.3119, -0.8603, 0.4033, 0.5747, -0.665, 0.477, 0.6009, -0.3689, 0.7091, 0.4768, -0.6648, 0.5751, 0.6009, -0.3689, 0.7091, 0.7566, -0.09684, 0.6467, 0.6467, -0.09684, 0.7566, 4.628e-06, -0.9961, 0.08868, -5.72e-08, -0.9905, 0.1372, -4.745e-09, -0.9998, 0.02235, -0.1331, -0.9654, 0.2242, -0.3188, -0.8926, 0.3188, -5.72e-08, -0.9905, 0.1372, -0.3115, -0.8604, 0.4034, -0.4979, -0.71, 0.498, -0.3188, -0.8926, 0.3188, -0.477, -0.665, 0.5747, -0.6461, -0.4065, 0.646, -0.4979, -0.71, 0.498, -0.6012, -0.3687, 0.7089, -0.7033, -0.1032, 0.7033, -0.6461, -0.4065, 0.646, 3.798e-06, 0.9961, 0.08868, 1.43e-08, 0.9905, 0.1372, -0.1332, 0.9655, 0.2238, -0.1332, 0.9655, 0.2238, -0.3188, 0.8926, 0.3188, -0.3119, 0.8603, 0.4033, -0.3119, 0.8603, 0.4033, -0.4979, 0.71, 0.498, -0.4768, 0.6648, 0.5751, -0.4768, 0.6648, 0.5751, -0.6461, 0.4065, 0.646, -0.6009, 0.3689, 0.7091, -0.6009, 0.3689, 0.7091, -0.7033, 0.1032, 0.7033, -0.6467, 0.09684, 0.7566, 0.7566, 0.09683, -0.6467, 0.6563, 0.3721, -0.6563, 0.7089, 0.3687, -0.6012, 0.6563, 0.3721, -0.6563, 0.5747, 0.665, -0.477, 0.7089, 0.3687, -0.6012, 0.5747, 0.665, -0.477, 0.358, 0.8623, -0.358, 0.4034, 0.8604, -0.3115, 0.4034, 0.8604, -0.3115, 0.1794, 0.9673, -0.1794, 0.2242, 0.9654, -0.1331, 0.1794, 0.9673, -0.1794, 0.08868, 0.9961, 7.724e-06, 0.2242, 0.9654, -0.1331, 0.7566, -0.09683, -0.6467, 0.6563, -0.3721, -0.6563, 0.7037, -0.09757, -0.7037, 0.6563, -0.3721, -0.6563, 0.5751, -0.6648, -0.4768, 0.5262, -0.6681, -0.5262, 0.5751, -0.6648, -0.4768, 0.358, -0.8623, -0.358, 0.5262, -0.6681, -0.5262, 0.4033, -0.8603, -0.3119, 0.1794, -0.9673, -0.1794, 0.358, -0.8623, -0.358, 0.1794, -0.9673, -0.1794, 0.08868, -0.9961, 6.438e-06, 0.04453, -0.998, -0.04453, -0.4992, -0.4196, -0.7581, -0.7037, -0.09757, -0.7037, -0.5441, -0.1151, -0.8311, 0.1447, -0.9707, -0.1918, 1.96e-08, -0.9984, -0.05567, -1.682e-07, -0.9786, -0.2057, 1.96e-08, -0.9984, -0.05567, -0.1447, -0.9707, -0.1918, -1.682e-07, -0.9786, -0.2057, 0.273, -0.8839, -0.3798, -1.682e-07, -0.9786, -0.2057, -1.642e-07, -0.9127, -0.4087, -1.682e-07, -0.9786, -0.2057, -0.273, -0.8839, -0.3798, -1.642e-07, -0.9127, -0.4087, 0.398, -0.7133, -0.5769, -1.642e-07, -0.9127, -0.4087, 4.184e-07, -0.7641, -0.6451, -1.642e-07, -0.9127, -0.4087, -0.398, -0.7133, -0.5769, 4.184e-07, -0.7641, -0.6451, 0.4992, -0.4196, -0.7581, 4.184e-07, -0.7641, -0.6451, 0.3444, -0.4359, -0.8315, 4.184e-07, -0.7641, -0.6451, -0.4992, -0.4196, -0.7581, -0.3444, -0.4359, -0.8315, 0.5441, -0.1151, -0.8311, 0.3444, -0.4359, -0.8315, 0.3797, -0.1239, -0.9168, -0.3444, -0.4359, -0.8315, -0.5441, -0.1151, -0.8311, -0.3797, -0.1239, -0.9168, 0.1447, 0.9707, -0.1918, 1.069e-08, 0.9984, -0.05567, 0.04031, 0.9979, -0.05009, 1.069e-08, 0.9984, -0.05567, -0.1447, 0.9707, -0.1918, -0.04031, 0.9979, -0.05009, 0.273, 0.8839, -0.3798, 2.355e-07, 0.9786, -0.2057, 0.1447, 0.9707, -0.1918, 2.355e-07, 0.9786, -0.2057, -0.273, 0.8839, -0.3798, -0.1447, 0.9707, -0.1918, 0.398, 0.7133, -0.5769, 5.588e-07, 0.9127, -0.4087, 0.273, 0.8839, -0.3798, 5.588e-07, 0.9127, -0.4087, -0.398, 0.7133, -0.5769, -0.273, 0.8839, -0.3798, 0.4992, 0.4196, -0.7581, 5.613e-08, 0.7641, -0.6451, 0.398, 0.7133, -0.5769, 5.613e-08, 0.7641, -0.6451, -0.4992, 0.4196, -0.7581, -0.398, 0.7133, -0.5769, 0.5441, 0.1151, -0.8311, 0.3444, 0.4359, -0.8315, 0.4992, 0.4196, -0.7581, -0.3444, 0.4359, -0.8315, -0.5441, 0.1151, -0.8311, -0.4992, 0.4196, -0.7581, -0.5441, -0.1151, -0.8311, -0.3797, 0.1239, -0.9168, -0.3797, -0.1239, -0.9168, 0.3797, -0.1239, -0.9168, 0.5441, 0.1151, -0.8311, 0.5441, -0.1151, -0.8311, 0.1794, -0.9673, -0.1794, 0.04031, -0.9979, -0.05009, 0.1447, -0.9707, -0.1918, 0.7037, -0.09757, -0.7037, 0.6563, -0.3721, -0.6563, 0.4992, -0.4196, -0.7581, -0.04453, 0.998, -0.04453, -0.08868, 0.9961, 7.61e-06, -3.331e-06, 0.9961, 0.08868, 0.04453, 0.998, -0.04453, 3.559e-09, 0.9998, 0.02235, 3.798e-06, 0.9961, 0.08868, -0.7037, 0.09757, -0.7037, -0.7037, -0.09757, -0.7037, -0.7566, -0.09683, -0.6467, -0.1447, -0.9707, -0.1918, -0.1794, -0.9673, -0.1794, -0.358, -0.8623, -0.358, -0.7033, -0.1032, 0.7033, -0.6467, -0.09684, 0.7566, -0.6467, 0.09684, 0.7566, 0.6467, 0.09684, 0.7566, 0.6467, -0.09684, 0.7566, 0.7566, -0.09684, 0.6467, -0.04453, -0.998, -0.04453, -4.745e-09, -0.9998, 0.02235, -3.301e-06, -0.9961, 0.08868, 0.7037, 0.09757, -0.7037, 0.5441, 0.1151, -0.8311, 0.4992, 0.4196, -0.7581, 0.7037, -0.09757, -0.7037, 0.7037, 0.09757, -0.7037, 0.7566, 0.09683, -0.6467, -0.7566, 0.09683, 0.6467, -0.7566, -0.09684, 0.6467, -0.6467, -0.09683, 0.7566, 0.7033, -0.1032, 0.7033, 0.7033, 0.1032, 0.7033, 0.6467, 0.09684, 0.7566, 0.04453, -0.998, -0.04453, 0.08868, -0.9961, 6.438e-06, 4.628e-06, -0.9961, 0.08868, -0.7089, -0.3687, -0.6012, -0.8343, -0.372, -0.4069, -0.8858, -0.09815, -0.4536, -0.5748, -0.665, -0.477, -0.6905, -0.6513, -0.3147, -0.8343, -0.372, -0.4069, -0.4034, -0.8604, -0.3115, -0.5304, -0.8292, -0.1762, -0.6905, -0.6513, -0.3147, -0.8343, -0.372, -0.4069, -0.9277, -0.3476, -0.1363, -0.9831, -0.09441, -0.157, -0.6905, -0.6513, -0.3147, -0.793, -0.5987, -0.1126, -0.9277, -0.3476, -0.1363, -0.5304, -0.8292, -0.1762, -0.6504, -0.7596, 0.000231, -0.793, -0.5987, -0.1126, -0.2238, -0.9655, 0.1332, -0.3669, -0.9303, 0.0005392, -0.2242, -0.9654, -0.1331, -0.4033, -0.8603, 0.3119, -0.5301, -0.8294, 0.1764, -0.3669, -0.9303, 0.0005392, -0.4033, -0.8603, 0.3119, -0.5751, -0.6648, 0.4768, -0.6906, -0.6514, 0.3143, -0.3669, -0.9303, 0.0005392, -0.5304, -0.8292, -0.1762, -0.4034, -0.8604, -0.3115, -0.3669, -0.9303, 0.0005392, -0.5301, -0.8294, 0.1764, -0.6504, -0.7596, 0.000231, -0.5301, -0.8294, 0.1764, -0.6906, -0.6514, 0.3143, -0.793, -0.5987, 0.1125, -0.8857, -0.0977, 0.4539, -0.835, -0.371, 0.4063, -0.7091, -0.3689, 0.6009, -0.9832, -0.09399, 0.1568, -0.9278, -0.3472, 0.1366, -0.835, -0.371, 0.4063, -0.9832, -0.09399, 0.1568, -0.9831, -0.09441, -0.157, -0.9277, -0.3476, -0.1363, -0.835, -0.371, 0.4063, -0.6906, -0.6514, 0.3143, -0.5751, -0.6648, 0.4768, -0.9278, -0.3472, 0.1366, -0.793, -0.5987, 0.1125, -0.6906, -0.6514, 0.3143, -0.9277, -0.3476, -0.1363, -0.793, -0.5987, -0.1126, -0.793, -0.5987, 0.1125, -0.8857, 0.0977, -0.4539, -0.835, 0.371, -0.4063, -0.7091, 0.3689, -0.6009, -0.9832, 0.09399, -0.1568, -0.9278, 0.3472, -0.1366, -0.835, 0.371, -0.4063, -0.9832, 0.09399, -0.1568, -0.9831, 0.09441, 0.157, -0.9277, 0.3476, 0.1363, -0.835, 0.371, -0.4063, -0.6906, 0.6514, -0.3143, -0.5751, 0.6648, -0.4768, -0.9278, 0.3472, -0.1366, -0.793, 0.5987, -0.1125, -0.6906, 0.6514, -0.3143, -0.9277, 0.3476, 0.1363, -0.793, 0.5987, 0.1126, -0.793, 0.5987, -0.1125, -0.709, 0.3686, 0.6012, -0.8343, 0.372, 0.4069, -0.8858, 0.09815, 0.4536, -0.5747, 0.665, 0.477, -0.6905, 0.6513, 0.3147, -0.8343, 0.372, 0.4069, -0.4034, 0.8604, 0.3116, -0.5304, 0.8292, 0.1762, -0.6905, 0.6513, 0.3147, -0.8343, 0.372, 0.4069, -0.9277, 0.3476, 0.1363, -0.9831, 0.09441, 0.157, -0.6905, 0.6513, 0.3147, -0.793, 0.5987, 0.1126, -0.9277, 0.3476, 0.1363, -0.5304, 0.8292, 0.1762, -0.6504, 0.7596, -0.0002313, -0.793, 0.5987, 0.1126, -0.2238, 0.9655, -0.1332, -0.3669, 0.9303, -0.0005394, -0.2242, 0.9654, 0.1331, -0.4033, 0.8603, -0.3119, -0.5301, 0.8294, -0.1764, -0.3669, 0.9303, -0.0005394, -0.4033, 0.8603, -0.3119, -0.5751, 0.6648, -0.4768, -0.6906, 0.6514, -0.3143, -0.3669, 0.9303, -0.0005394, -0.5304, 0.8292, 0.1762, -0.4034, 0.8604, 0.3116, -0.3669, 0.9303, -0.0005394, -0.5301, 0.8294, -0.1764, -0.6504, 0.7596, -0.0002313, -0.5301, 0.8294, -0.1764, -0.6906, 0.6514, -0.3143, -0.793, 0.5987, -0.1125, -0.1332, 0.9655, 0.2238, -0.0005394, 0.9303, 0.3669, 0.1331, 0.9654, 0.2242, -0.3119, 0.8603, 0.4033, -0.1764, 0.8294, 0.5301, -0.0005394, 0.9303, 0.3669, -0.3119, 0.8603, 0.4033, -0.4768, 0.6648, 0.5751, -0.3143, 0.6514, 0.6906, -0.0005394, 0.9303, 0.3669, 0.1762, 0.8292, 0.5304, 0.3115, 0.8604, 0.4034, -0.0005394, 0.9303, 0.3669, -0.1764, 0.8294, 0.5301, -0.0002321, 0.7596, 0.6504, -0.1764, 0.8294, 0.5301, -0.3143, 0.6514, 0.6906, -0.1125, 0.5987, 0.793, -0.4539, 0.0977, 0.8857, -0.4063, 0.371, 0.835, -0.6009, 0.3689, 0.7091, -0.1568, 0.09399, 0.9832, -0.1366, 0.3472, 0.9278, -0.4063, 0.371, 0.835, -0.1568, 0.09399, 0.9832, 0.157, 0.09441, 0.9831, 0.1363, 0.3476, 0.9277, -0.4063, 0.371, 0.835, -0.3143, 0.6514, 0.6906, -0.4768, 0.6648, 0.5751, -0.1366, 0.3472, 0.9278, -0.1125, 0.5987, 0.793, -0.3143, 0.6514, 0.6906, 0.1363, 0.3476, 0.9277, 0.1126, 0.5987, 0.793, -0.1125, 0.5987, 0.793, 0.6012, 0.3687, 0.7089, 0.4069, 0.372, 0.8343, 0.4536, 0.09815, 0.8858, 0.477, 0.665, 0.5747, 0.3147, 0.6513, 0.6905, 0.4069, 0.372, 0.8343, 0.3115, 0.8604, 0.4034, 0.1762, 0.8292, 0.5304, 0.3147, 0.6513, 0.6905, 0.4069, 0.372, 0.8343, 0.1363, 0.3476, 0.9277, 0.157, 0.09441, 0.9831, 0.3147, 0.6513, 0.6905, 0.1126, 0.5987, 0.793, 0.1363, 0.3476, 0.9277, 0.1762, 0.8292, 0.5304, -0.0002321, 0.7596, 0.6504, 0.1126, 0.5987, 0.793, 0.4539, -0.0977, 0.8857, 0.4063, -0.371, 0.835, 0.6009, -0.3689, 0.7091, 0.1568, -0.09399, 0.9832, 0.1366, -0.3472, 0.9278, 0.4063, -0.371, 0.835, 0.1568, -0.09399, 0.9832, -0.157, -0.09441, 0.9831, -0.1363, -0.3476, 0.9277, 0.4063, -0.371, 0.835, 0.3143, -0.6514, 0.6906, 0.4768, -0.6648, 0.5751, 0.1366, -0.3472, 0.9278, 0.1125, -0.5987, 0.793, 0.3143, -0.6514, 0.6906, -0.1363, -0.3476, 0.9277, -0.1126, -0.5987, 0.793, 0.1125, -0.5987, 0.793, -0.6012, -0.3686, 0.709, -0.4069, -0.372, 0.8343, -0.4536, -0.09815, 0.8858, -0.477, -0.665, 0.5747, -0.3147, -0.6513, 0.6905, -0.4069, -0.372, 0.8343, -0.3116, -0.8604, 0.4034, -0.1762, -0.8292, 0.5304, -0.3147, -0.6513, 0.6905, -0.4069, -0.372, 0.8343, -0.1363, -0.3476, 0.9277, -0.157, -0.09441, 0.9831, -0.3147, -0.6513, 0.6905, -0.1126, -0.5987, 0.793, -0.1363, -0.3476, 0.9277, -0.1762, -0.8292, 0.5304, 0.0002323, -0.7596, 0.6504, -0.1126, -0.5987, 0.793, 0.1332, -0.9655, 0.2238, 0.0005395, -0.9303, 0.3669, -0.1331, -0.9654, 0.2242, 0.3119, -0.8603, 0.4033, 0.1764, -0.8294, 0.5301, 0.0005395, -0.9303, 0.3669, 0.3119, -0.8603, 0.4033, 0.4768, -0.6648, 0.5751, 0.3143, -0.6514, 0.6906, 0.0005395, -0.9303, 0.3669, -0.1762, -0.8292, 0.5304, -0.3116, -0.8604, 0.4034, 0.0005395, -0.9303, 0.3669, 0.1764, -0.8294, 0.5301, 0.0002323, -0.7596, 0.6504, 0.1764, -0.8294, 0.5301, 0.3143, -0.6514, 0.6906, 0.1125, -0.5987, 0.793, -0.1332, 0.9655, 0.2238, -0.0005394, 0.9303, 0.3669, 0.1331, 0.9654, 0.2242, -0.3119, 0.8603, 0.4033, -0.1764, 0.8294, 0.5301, -0.0005394, 0.9303, 0.3669, -0.3119, 0.8603, 0.4033, -0.4768, 0.6648, 0.5751, -0.3143, 0.6514, 0.6906, -0.0005394, 0.9303, 0.3669, 0.1762, 0.8292, 0.5304, 0.3116, 0.8604, 0.4034, -0.0005394, 0.9303, 0.3669, -0.1764, 0.8294, 0.5301, -0.0002326, 0.7596, 0.6504, -0.1764, 0.8294, 0.5301, -0.3143, 0.6514, 0.6906, -0.1125, 0.5987, 0.793, -0.4539, 0.0977, 0.8857, -0.4063, 0.371, 0.835, -0.6009, 0.3689, 0.7091, -0.1568, 0.09399, 0.9832, -0.1366, 0.3472, 0.9278, -0.4063, 0.371, 0.835, -0.1568, 0.09399, 0.9832, 0.157, 0.09441, 0.9831, 0.1363, 0.3476, 0.9277, -0.4063, 0.371, 0.835, -0.3143, 0.6514, 0.6906, -0.4768, 0.6648, 0.5751, -0.1366, 0.3472, 0.9278, -0.1125, 0.5987, 0.793, -0.3143, 0.6514, 0.6906, 0.1363, 0.3476, 0.9277, 0.1126, 0.5987, 0.793, -0.1125, 0.5987, 0.793, 0.6012, 0.3686, 0.709, 0.4069, 0.372, 0.8343, 0.4536, 0.09815, 0.8858, 0.477, 0.665, 0.5747, 0.3147, 0.6513, 0.6905, 0.4069, 0.372, 0.8343, 0.3116, 0.8604, 0.4034, 0.1762, 0.8292, 0.5304, 0.3147, 0.6513, 0.6905, 0.4069, 0.372, 0.8343, 0.1363, 0.3476, 0.9277, 0.157, 0.09441, 0.9831, 0.3147, 0.6513, 0.6905, 0.1126, 0.5987, 0.793, 0.1363, 0.3476, 0.9277, 0.1762, 0.8292, 0.5304, -0.0002326, 0.7596, 0.6504, 0.1126, 0.5987, 0.793, 0.2238, 0.9655, 0.1332, 0.3669, 0.9303, 0.0005394, 0.2242, 0.9654, -0.1331, 0.4033, 0.8603, 0.3119, 0.5301, 0.8294, 0.1764, 0.3669, 0.9303, 0.0005394, 0.4033, 0.8603, 0.3119, 0.5751, 0.6648, 0.4768, 0.6906, 0.6514, 0.3143, 0.3669, 0.9303, 0.0005394, 0.5304, 0.8292, -0.1762, 0.4034, 0.8604, -0.3115, 0.3669, 0.9303, 0.0005394, 0.5301, 0.8294, 0.1764, 0.6504, 0.7596, 0.0002309, 0.5301, 0.8294, 0.1764, 0.6906, 0.6514, 0.3143, 0.793, 0.5987, 0.1125, 0.8857, 0.0977, 0.4539, 0.835, 0.371, 0.4063, 0.7091, 0.3689, 0.6009, 0.9832, 0.09399, 0.1568, 0.9278, 0.3472, 0.1366, 0.835, 0.371, 0.4063, 0.9832, 0.09399, 0.1568, 0.9831, 0.09441, -0.157, 0.9277, 0.3476, -0.1363, 0.835, 0.371, 0.4063, 0.6906, 0.6514, 0.3143, 0.5751, 0.6648, 0.4768, 0.9278, 0.3472, 0.1366, 0.793, 0.5987, 0.1125, 0.6906, 0.6514, 0.3143, 0.9277, 0.3476, -0.1363, 0.793, 0.5987, -0.1126, 0.793, 0.5987, 0.1125, 0.7089, 0.3687, -0.6012, 0.8343, 0.372, -0.4069, 0.8858, 0.09815, -0.4536, 0.5747, 0.665, -0.477, 0.6905, 0.6513, -0.3147, 0.8343, 0.372, -0.4069, 0.4034, 0.8604, -0.3115, 0.5304, 0.8292, -0.1762, 0.6905, 0.6513, -0.3147, 0.8343, 0.372, -0.4069, 0.9277, 0.3476, -0.1363, 0.9831, 0.09441, -0.157, 0.6905, 0.6513, -0.3147, 0.793, 0.5987, -0.1126, 0.9277, 0.3476, -0.1363, 0.5304, 0.8292, -0.1762, 0.6504, 0.7596, 0.0002309, 0.793, 0.5987, -0.1126, 0.8857, -0.0977, -0.4539, 0.835, -0.371, -0.4063, 0.7091, -0.3689, -0.6009, 0.9832, -0.09399, -0.1568, 0.9278, -0.3472, -0.1366, 0.835, -0.371, -0.4063, 0.9832, -0.09399, -0.1568, 0.9831, -0.09441, 0.157, 0.9277, -0.3476, 0.1363, 0.835, -0.371, -0.4063, 0.6906, -0.6514, -0.3143, 0.5751, -0.6648, -0.4768, 0.9278, -0.3472, -0.1366, 0.793, -0.5987, -0.1125, 0.6906, -0.6514, -0.3143, 0.9277, -0.3476, 0.1363, 0.793, -0.5987, 0.1126, 0.793, -0.5987, -0.1125, 0.709, -0.3686, 0.6012, 0.8343, -0.372, 0.4069, 0.8858, -0.09815, 0.4536, 0.5747, -0.665, 0.477, 0.6905, -0.6513, 0.3147, 0.8343, -0.372, 0.4069, 0.4034, -0.8604, 0.3116, 0.5304, -0.8292, 0.1762, 0.6905, -0.6513, 0.3147, 0.8343, -0.372, 0.4069, 0.9277, -0.3476, 0.1363, 0.9831, -0.09441, 0.157, 0.6905, -0.6513, 0.3147, 0.793, -0.5987, 0.1126, 0.9277, -0.3476, 0.1363, 0.5304, -0.8292, 0.1762, 0.6504, -0.7596, -0.0002311, 0.793, -0.5987, 0.1126, 0.2238, -0.9655, -0.1332, 0.3669, -0.9303, -0.0005393, 0.2242, -0.9654, 0.1331, 0.4033, -0.8603, -0.3119, 0.5301, -0.8294, -0.1764, 0.3669, -0.9303, -0.0005393, 0.4033, -0.8603, -0.3119, 0.5751, -0.6648, -0.4768, 0.6906, -0.6514, -0.3143, 0.3669, -0.9303, -0.0005393, 0.5304, -0.8292, 0.1762, 0.4034, -0.8604, 0.3116, 0.3669, -0.9303, -0.0005393, 0.5301, -0.8294, -0.1764, 0.6504, -0.7596, -0.0002311, 0.5301, -0.8294, -0.1764, 0.6906, -0.6514, -0.3143, 0.793, -0.5987, -0.1125, -0.6012, -0.3687, 0.7089, -0.4069, -0.372, 0.8343, -0.4536, -0.09815, 0.8858, -0.477, -0.665, 0.5747, -0.3147, -0.6513, 0.6905, -0.4069, -0.372, 0.8343, -0.3115, -0.8604, 0.4034, -0.1762, -0.8292, 0.5304, -0.3147, -0.6513, 0.6905, -0.4069, -0.372, 0.8343, -0.1363, -0.3476, 0.9277, -0.157, -0.09441, 0.9831, -0.3147, -0.6513, 0.6905, -0.1126, -0.5987, 0.793, -0.1363, -0.3476, 0.9277, -0.1762, -0.8292, 0.5304, 0.0002314, -0.7596, 0.6504, -0.1126, -0.5987, 0.793, 0.1332, -0.9655, 0.2238, 0.0005396, -0.9303, 0.3669, -0.1331, -0.9654, 0.2242, 0.3119, -0.8603, 0.4033, 0.1764, -0.8294, 0.5301, 0.0005396, -0.9303, 0.3669, 0.3119, -0.8603, 0.4033, 0.4768, -0.6648, 0.5751, 0.3143, -0.6514, 0.6906, 0.0005396, -0.9303, 0.3669, -0.1762, -0.8292, 0.5304, -0.3115, -0.8604, 0.4034, 0.0005396, -0.9303, 0.3669, 0.1764, -0.8294, 0.5301, 0.0002314, -0.7596, 0.6504, 0.1764, -0.8294, 0.5301, 0.3143, -0.6514, 0.6906, 0.1125, -0.5987, 0.793, 0.4539, -0.0977, 0.8857, 0.4063, -0.371, 0.835, 0.6009, -0.3689, 0.7091, 0.1568, -0.09399, 0.9832, 0.1366, -0.3472, 0.9278, 0.4063, -0.371, 0.835, 0.1568, -0.09399, 0.9832, -0.157, -0.09441, 0.9831, -0.1363, -0.3476, 0.9277, 0.4063, -0.371, 0.835, 0.3143, -0.6514, 0.6906, 0.4768, -0.6648, 0.5751, 0.1366, -0.3472, 0.9278, 0.1125, -0.5987, 0.793, 0.3143, -0.6514, 0.6906, -0.1363, -0.3476, 0.9277, -0.1126, -0.5987, 0.793, 0.1125, -0.5987, 0.793, 0.04031, -0.9979, -0.05009, 0.04453, -0.998, -0.04453, -4.745e-09, -0.9998, 0.02235, -4.745e-09, -0.9998, 0.02235, -0.04453, -0.998, -0.04453, -0.04031, -0.9979, -0.05009, -0.04031, -0.9979, -0.05009, 1.96e-08, -0.9984, -0.05567, -4.745e-09, -0.9998, 0.02235, 0.358, -0.8623, -0.358, 0.1794, -0.9673, -0.1794, 0.1447, -0.9707, -0.1918, 0.5262, -0.6681, -0.5262, 0.358, -0.8623, -0.358, 0.273, -0.8839, -0.3798, 0.6563, -0.3721, -0.6563, 0.5262, -0.6681, -0.5262, 0.398, -0.7133, -0.5769, -0.7037, -0.09757, -0.7037, -0.7037, 0.09757, -0.7037, -0.5441, 0.1151, -0.8311, 0.1794, 0.9673, -0.1794, 0.1447, 0.9707, -0.1918, 0.04031, 0.9979, -0.05009, 0.358, 0.8623, -0.358, 0.273, 0.8839, -0.3798, 0.1447, 0.9707, -0.1918, 0.5262, 0.6681, -0.5262, 0.398, 0.7133, -0.5769, 0.273, 0.8839, -0.3798, 0.6563, 0.3721, -0.6563, 0.4992, 0.4196, -0.7581, 0.398, 0.7133, -0.5769, -0.1447, 0.9707, -0.1918, -0.273, 0.8839, -0.3798, -0.358, 0.8623, -0.358, -0.4992, 0.4196, -0.7581, -0.5441, 0.1151, -0.8311, -0.7037, 0.09757, -0.7037, -0.398, 0.7133, -0.5769, -0.4992, 0.4196, -0.7581, -0.6563, 0.3721, -0.6563, -0.273, 0.8839, -0.3798, -0.398, 0.7133, -0.5769, -0.5262, 0.6681, -0.5262, 0.04453, 0.998, -0.04453, 0.04031, 0.9979, -0.05009, 3.559e-09, 0.9998, 0.02235, 0.04031, 0.9979, -0.05009, 1.069e-08, 0.9984, -0.05567, 3.559e-09, 0.9998, 0.02235, 1.069e-08, 0.9984, -0.05567, -0.04031, 0.9979, -0.05009, 3.559e-09, 0.9998, 0.02235, 0.7037, 0.09757, -0.7037, 0.7037, -0.09757, -0.7037, 0.5441, -0.1151, -0.8311, -0.04031, 0.9979, -0.05009, -0.1447, 0.9707, -0.1918, -0.1794, 0.9673, -0.1794, -0.398, -0.7133, -0.5769, -0.5262, -0.6681, -0.5262, -0.6563, -0.3721, -0.6563, -0.273, -0.8839, -0.3798, -0.358, -0.8623, -0.358, -0.5262, -0.6681, -0.5262, -0.04031, -0.9979, -0.05009, -0.04453, -0.998, -0.04453, -0.1794, -0.9673, -0.1794, -0.7566, 0.09683, 0.6467, -0.8858, 0.09815, 0.4536, -0.8857, -0.0977, 0.4539, -0.8858, 0.09815, 0.4536, -0.9831, 0.09441, 0.157, -0.9832, -0.09399, 0.1568, -0.9831, 0.09441, 0.157, -0.9832, 0.09399, -0.1568, -0.9831, -0.09441, -0.157, -0.9831, -0.09441, -0.157, -0.9832, 0.09399, -0.1568, -0.8857, 0.0977, -0.4539, -0.8858, -0.09815, -0.4536, -0.8857, 0.0977, -0.4539, -0.7566, 0.09683, -0.6467, -0.7566, 0.09683, 0.6467, -0.6467, 0.09684, 0.7566, -0.6009, 0.3689, 0.7091, -0.709, 0.3686, 0.6012, -0.6009, 0.3689, 0.7091, -0.4768, 0.6648, 0.5751, -0.5747, 0.665, 0.477, -0.4768, 0.6648, 0.5751, -0.3119, 0.8603, 0.4033, -0.4034, 0.8604, 0.3116, -0.3119, 0.8603, 0.4033, -0.1332, 0.9655, 0.2238, -0.1332, 0.9655, 0.2238, -3.331e-06, 0.9961, 0.08868, -0.08868, 0.9961, 7.61e-06, -0.6467, 0.09684, 0.7566, -0.6467, -0.09683, 0.7566, -0.4536, -0.09815, 0.8858, -0.4539, 0.0977, 0.8857, -0.4536, -0.09815, 0.8858, -0.157, -0.09441, 0.9831, -0.1568, 0.09399, 0.9832, -0.157, -0.09441, 0.9831, 0.1568, -0.09399, 0.9832, 0.157, 0.09441, 0.9831, 0.1568, -0.09399, 0.9832, 0.4539, -0.0977, 0.8857, 0.4536, 0.09815, 0.8858, 0.4539, -0.0977, 0.8857, 0.6467, -0.09684, 0.7566, -0.7566, -0.09684, 0.6467, -0.7091, -0.3689, 0.6009, -0.6012, -0.3686, 0.709, -0.6012, -0.3686, 0.709, -0.7091, -0.3689, 0.6009, -0.5751, -0.6648, 0.4768, -0.5751, -0.6648, 0.4768, -0.4033, -0.8603, 0.3119, -0.3116, -0.8604, 0.4034, -0.4033, -0.8603, 0.3119, -0.2238, -0.9655, 0.1332, -0.1331, -0.9654, 0.2242, -0.1331, -0.9654, 0.2242, -0.2238, -0.9655, 0.1332, -0.08868, -0.9961, 7.629e-06, -3.331e-06, 0.9961, 0.08868, 0.1331, 0.9654, 0.2242, 1.43e-08, 0.9905, 0.1372, 0.1331, 0.9654, 0.2242, 0.3115, 0.8604, 0.4034, 0.3188, 0.8926, 0.3188, 0.3115, 0.8604, 0.4034, 0.477, 0.665, 0.5747, 0.4979, 0.71, 0.498, 0.477, 0.665, 0.5747, 0.6012, 0.3687, 0.7089, 0.6461, 0.4065, 0.646, 0.6012, 0.3687, 0.7089, 0.6467, 0.09684, 0.7566, 0.7033, 0.1032, 0.7033, -3.301e-06, -0.9961, 0.08868, -4.745e-09, -0.9998, 0.02235, -5.72e-08, -0.9905, 0.1372, 0.1332, -0.9655, 0.2238, -5.72e-08, -0.9905, 0.1372, 0.3188, -0.8926, 0.3188, 0.3119, -0.8603, 0.4033, 0.3188, -0.8926, 0.3188, 0.4979, -0.71, 0.498, 0.4768, -0.6648, 0.5751, 0.4979, -0.71, 0.498, 0.6461, -0.4065, 0.646, 0.6009, -0.3689, 0.7091, 0.6461, -0.4065, 0.646, 0.7033, -0.1032, 0.7033, -0.08868, -0.9961, 7.629e-06, -0.2242, -0.9654, -0.1331, -0.1794, -0.9673, -0.1794, -0.1794, -0.9673, -0.1794, -0.2242, -0.9654, -0.1331, -0.4034, -0.8604, -0.3115, -0.358, -0.8623, -0.358, -0.4034, -0.8604, -0.3115, -0.5748, -0.665, -0.477, -0.5748, -0.665, -0.477, -0.7089, -0.3687, -0.6012, -0.6563, -0.3721, -0.6563, -0.6563, -0.3721, -0.6563, -0.7089, -0.3687, -0.6012, -0.7566, -0.09683, -0.6467, -0.08868, 0.9961, 7.61e-06, -0.04453, 0.998, -0.04453, -0.1794, 0.9673, -0.1794, -0.1794, 0.9673, -0.1794, -0.358, 0.8623, -0.358, -0.4033, 0.8603, -0.3119, -0.358, 0.8623, -0.358, -0.5262, 0.6681, -0.5262, -0.5751, 0.6648, -0.4768, -0.5751, 0.6648, -0.4768, -0.5262, 0.6681, -0.5262, -0.6563, 0.3721, -0.6563, -0.6563, 0.3721, -0.6563, -0.7037, 0.09757, -0.7037, -0.7566, 0.09683, -0.6467, 0.6467, 0.09684, 0.7566, 0.7566, 0.09683, 0.6467, 0.7091, 0.3689, 0.6009, 0.6012, 0.3686, 0.709, 0.7091, 0.3689, 0.6009, 0.5751, 0.6648, 0.4768, 0.477, 0.665, 0.5747, 0.5751, 0.6648, 0.4768, 0.4033, 0.8603, 0.3119, 0.3116, 0.8604, 0.4034, 0.4033, 0.8603, 0.3119, 0.2238, 0.9655, 0.1332, 0.1331, 0.9654, 0.2242, 0.2238, 0.9655, 0.1332, 0.08868, 0.9961, 7.724e-06, 0.7566, -0.09683, -0.6467, 0.7566, 0.09683, -0.6467, 0.8858, 0.09815, -0.4536, 0.8857, -0.0977, -0.4539, 0.8858, 0.09815, -0.4536, 0.9831, 0.09441, -0.157, 0.9832, -0.09399, -0.1568, 0.9831, 0.09441, -0.157, 0.9832, 0.09399, 0.1568, 0.9831, -0.09441, 0.157, 0.9832, 0.09399, 0.1568, 0.8857, 0.0977, 0.4539, 0.8858, -0.09815, 0.4536, 0.8857, 0.0977, 0.4539, 0.7566, 0.09683, 0.6467, -0.6467, -0.09684, 0.7566, -0.4536, -0.09815, 0.8858, -0.4539, 0.0977, 0.8857, -0.4539, 0.0977, 0.8857, -0.4536, -0.09815, 0.8858, -0.157, -0.09441, 0.9831, -0.1568, 0.09399, 0.9832, -0.157, -0.09441, 0.9831, 0.1568, -0.09399, 0.9832, 0.157, 0.09441, 0.9831, 0.1568, -0.09399, 0.9832, 0.4539, -0.0977, 0.8857, 0.4536, 0.09815, 0.8858, 0.4539, -0.0977, 0.8857, 0.6467, -0.09684, 0.7566, 4.628e-06, -0.9961, 0.08868, 0.08868, -0.9961, 6.438e-06, 0.2242, -0.9654, 0.1331, 0.2242, -0.9654, 0.1331, 0.4034, -0.8604, 0.3116, 0.3119, -0.8603, 0.4033, 0.4034, -0.8604, 0.3116, 0.5747, -0.665, 0.477, 0.4768, -0.6648, 0.5751, 0.5747, -0.665, 0.477, 0.709, -0.3686, 0.6012, 0.6009, -0.3689, 0.7091, 0.6009, -0.3689, 0.7091, 0.709, -0.3686, 0.6012, 0.7566, -0.09684, 0.6467, 4.628e-06, -0.9961, 0.08868, -0.1331, -0.9654, 0.2242, -5.72e-08, -0.9905, 0.1372, -0.1331, -0.9654, 0.2242, -0.3115, -0.8604, 0.4034, -0.3188, -0.8926, 0.3188, -0.3115, -0.8604, 0.4034, -0.477, -0.665, 0.5747, -0.4979, -0.71, 0.498, -0.477, -0.665, 0.5747, -0.6012, -0.3687, 0.7089, -0.6461, -0.4065, 0.646, -0.6012, -0.3687, 0.7089, -0.6467, -0.09684, 0.7566, -0.7033, -0.1032, 0.7033, 3.798e-06, 0.9961, 0.08868, 3.559e-09, 0.9998, 0.02235, 1.43e-08, 0.9905, 0.1372, -0.1332, 0.9655, 0.2238, 1.43e-08, 0.9905, 0.1372, -0.3188, 0.8926, 0.3188, -0.3119, 0.8603, 0.4033, -0.3188, 0.8926, 0.3188, -0.4979, 0.71, 0.498, -0.4768, 0.6648, 0.5751, -0.4979, 0.71, 0.498, -0.6461, 0.4065, 0.646, -0.6009, 0.3689, 0.7091, -0.6461, 0.4065, 0.646, -0.7033, 0.1032, 0.7033, 0.7566, 0.09683, -0.6467, 0.7037, 0.09757, -0.7037, 0.6563, 0.3721, -0.6563, 0.6563, 0.3721, -0.6563, 0.5262, 0.6681, -0.5262, 0.5747, 0.665, -0.477, 0.5747, 0.665, -0.477, 0.5262, 0.6681, -0.5262, 0.358, 0.8623, -0.358, 0.4034, 0.8604, -0.3115, 0.358, 0.8623, -0.358, 0.1794, 0.9673, -0.1794, 0.1794, 0.9673, -0.1794, 0.04453, 0.998, -0.04453, 0.08868, 0.9961, 7.724e-06, 0.7566, -0.09683, -0.6467, 0.7091, -0.3689, -0.6009, 0.6563, -0.3721, -0.6563, 0.6563, -0.3721, -0.6563, 0.7091, -0.3689, -0.6009, 0.5751, -0.6648, -0.4768, 0.5751, -0.6648, -0.4768, 0.4033, -0.8603, -0.3119, 0.358, -0.8623, -0.358, 0.4033, -0.8603, -0.3119, 0.2238, -0.9655, -0.1332, 0.1794, -0.9673, -0.1794, 0.1794, -0.9673, -0.1794, 0.2238, -0.9655, -0.1332, 0.08868, -0.9961, 6.438e-06, -0.4992, -0.4196, -0.7581, -0.6563, -0.3721, -0.6563, -0.7037, -0.09757, -0.7037, 0.1447, -0.9707, -0.1918, 0.04031, -0.9979, -0.05009, 1.96e-08, -0.9984, -0.05567, 1.96e-08, -0.9984, -0.05567, -0.04031, -0.9979, -0.05009, -0.1447, -0.9707, -0.1918, 0.273, -0.8839, -0.3798, 0.1447, -0.9707, -0.1918, -1.682e-07, -0.9786, -0.2057, -1.682e-07, -0.9786, -0.2057, -0.1447, -0.9707, -0.1918, -0.273, -0.8839, -0.3798, 0.398, -0.7133, -0.5769, 0.273, -0.8839, -0.3798, -1.642e-07, -0.9127, -0.4087, -1.642e-07, -0.9127, -0.4087, -0.273, -0.8839, -0.3798, -0.398, -0.7133, -0.5769, 0.4992, -0.4196, -0.7581, 0.398, -0.7133, -0.5769, 4.184e-07, -0.7641, -0.6451, 4.184e-07, -0.7641, -0.6451, -0.398, -0.7133, -0.5769, -0.4992, -0.4196, -0.7581, 0.5441, -0.1151, -0.8311, 0.4992, -0.4196, -0.7581, 0.3444, -0.4359, -0.8315, -0.3444, -0.4359, -0.8315, -0.4992, -0.4196, -0.7581, -0.5441, -0.1151, -0.8311, 0.1447, 0.9707, -0.1918, 2.355e-07, 0.9786, -0.2057, 1.069e-08, 0.9984, -0.05567, 1.069e-08, 0.9984, -0.05567, 2.355e-07, 0.9786, -0.2057, -0.1447, 0.9707, -0.1918, 0.273, 0.8839, -0.3798, 5.588e-07, 0.9127, -0.4087, 2.355e-07, 0.9786, -0.2057, 2.355e-07, 0.9786, -0.2057, 5.588e-07, 0.9127, -0.4087, -0.273, 0.8839, -0.3798, 0.398, 0.7133, -0.5769, 5.613e-08, 0.7641, -0.6451, 5.588e-07, 0.9127, -0.4087, 5.588e-07, 0.9127, -0.4087, 5.613e-08, 0.7641, -0.6451, -0.398, 0.7133, -0.5769, 0.4992, 0.4196, -0.7581, 0.3444, 0.4359, -0.8315, 5.613e-08, 0.7641, -0.6451, 5.613e-08, 0.7641, -0.6451, -0.3444, 0.4359, -0.8315, -0.4992, 0.4196, -0.7581, 0.5441, 0.1151, -0.8311, 0.3797, 0.1239, -0.9168, 0.3444, 0.4359, -0.8315, -0.3444, 0.4359, -0.8315, -0.3797, 0.1239, -0.9168, -0.5441, 0.1151, -0.8311, -0.5441, -0.1151, -0.8311, -0.5441, 0.1151, -0.8311, -0.3797, 0.1239, -0.9168, 0.3797, -0.1239, -0.9168, 0.3797, 0.1239, -0.9168, 0.5441, 0.1151, -0.8311, 0.1794, -0.9673, -0.1794, 0.04453, -0.998, -0.04453, 0.04031, -0.9979, -0.05009])] * 3)])

# ---- objects
ob_heart_teamred = bpy.data.objects.new('heart_teamRed', me_cube_1470)

# ---- transforms, parenting, visibility, modifiers, constraints
ob_heart_teamred.location = (0.0, 0.0, 0.0)

# ---- collection membership
col_collection.objects.link(ob_heart_teamred)

# ---- scene / render settings (as saved in the file)
scene.frame_start = 1; scene.frame_end = 250; scene.frame_set(1)
scene.render.engine = 'BLENDER_EEVEE_NEXT'
scene.cycles.sampling_pattern = 'TABULATED_SOBOL'
scene.cycles.use_light_tree = False
scene.view_settings.view_transform = 'Filmic'
bpy.context.view_layer.update()

# ---- added for rendering (the .blend has no active camera and no usable light): camera, sun
cam_auto = bpy.data.cameras.new('AutoCamera')
cam_auto.lens = 50.0
cam_auto.sensor_width = 36.0
cam_auto.clip_end = 1000.0
ob_auto_camera = bpy.data.objects.new('AutoCamera', cam_auto)
scene.collection.objects.link(ob_auto_camera)
ob_auto_camera.location = (1.40058, -1.68069, 1.12667)
ob_auto_camera.rotation_euler = (1.09748, -7.21219e-08, 0.694738)
scene.camera = ob_auto_camera
light_auto_sun = bpy.data.lights.new('AutoSun', 'SUN')
light_auto_sun.energy = 3.0
light_auto_sun.angle = 0.0523599
ob_auto_sun = bpy.data.objects.new('AutoSun', light_auto_sun)
scene.collection.objects.link(ob_auto_sun)
ob_auto_sun.rotation_euler = (0.872665, 0.174533, 0.523599)
bpy.context.view_layer.update()
